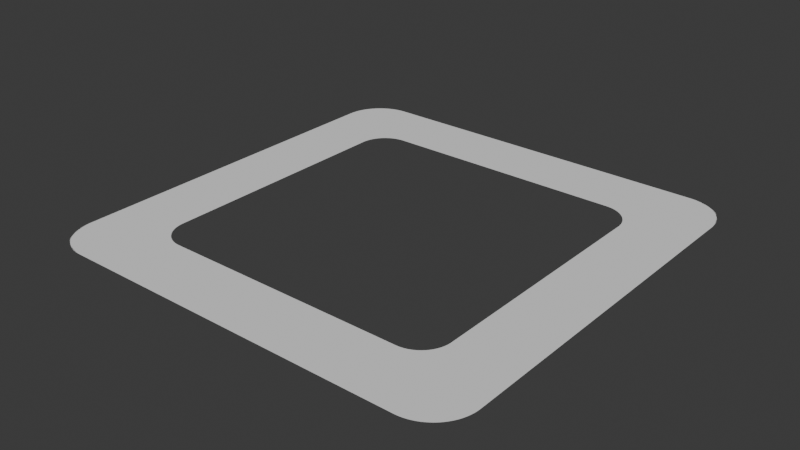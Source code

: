 # Source: empty-square.blend  (saved by Blender 4.2.66; exported with 4.5.12 LTS)
import bpy
from mathutils import Matrix  # noqa: F401  (used for matrix-valued properties, if any)

bpy.ops.wm.read_factory_settings(use_empty=True)
scene = bpy.context.scene
scene.name = 'Scene'

# ---- collections
col_collection = bpy.data.collections.new('Collection'); scene.collection.children.link(col_collection)

# ---- world
world_world = bpy.data.worlds.new('World'); scene.world = world_world
world_world.use_nodes = True; world_world.node_tree.nodes.clear()
_N = world_world.node_tree.nodes; _L = world_world.node_tree.links
n0 = _N.new('ShaderNodeOutputWorld'); n0.name = 'World Output'; n0.location = (300, 300)
n1 = _N.new('ShaderNodeBackground'); n1.name = 'Background'; n1.location = (10, 300)
n1.inputs[0].default_value = (0.05088, 0.05088, 0.05088, 1.0)
_L.new(n1.outputs[0], n0.inputs[0])
n0.is_active_output = True
world_world.color = (0.05088, 0.05088, 0.05088)
world_world.sun_shadow_jitter_overblur = 0.0

# ---- meshes
me_plane = bpy.data.meshes.new('Plane')
me_plane.from_pydata([(-8.0, -6.446, 0.0), (-6.446, -8.0, 0.0), (-7.998, -6.522, 0.0), (-7.993, -6.599, 0.0), (-7.983, -6.674, 0.0), (-7.97, -6.749, 0.0), (-7.953, -6.824, 0.0), (-7.933, -6.897, 0.0), (-7.909, -6.97, 0.0), (-7.882, -7.041, 0.0), (-7.851, -7.111, 0.0), (-7.817, -7.179, 0.0), (-7.779, -7.245, 0.0), (-7.738, -7.309, 0.0), (-7.694, -7.372, 0.0), (-7.647, -7.432, 0.0), (-7.597, -7.49, 0.0), (-7.545, -7.545, 0.0), (-7.49, -7.597, 0.0), (-7.432, -7.647, 0.0), (-7.372, -7.694, 0.0), (-7.309, -7.738, 0.0), (-7.245, -7.779, 0.0), (-7.179, -7.817, 0.0), (-7.111, -7.851, 0.0), (-7.041, -7.882, 0.0), (-6.97, -7.909, 0.0), (-6.897, -7.933, 0.0), (-6.824, -7.953, 0.0), (-6.749, -7.97, 0.0), (-6.674, -7.983, 0.0), (-6.599, -7.993, 0.0), (-6.522, -7.998, 0.0), (8.0, -6.446, 0.0), (6.901, -6.901, 0.0), (6.446, -8.0, 0.0), (7.999, -6.521, 0.0), (7.995, -6.593, 0.0), (7.988, -6.662, 0.0), (7.979, -6.728, 0.0), (7.967, -6.791, 0.0), (7.953, -6.85, 0.0), (7.936, -6.905, 0.0), (7.916, -6.957, 0.0), (7.895, -7.005, 0.0), (7.87, -7.049, 0.0), (7.844, -7.089, 0.0), (7.815, -7.124, 0.0), (7.784, -7.156, 0.0), (7.751, -7.183, 0.0), (7.715, -7.205, 0.0), (7.678, -7.223, 0.0), (7.998, -6.522, 0.0), (7.988, -6.59, 0.0), (7.979, -6.656, 0.0), (7.97, -6.72, 0.0), (7.959, -6.781, 0.0), (7.946, -6.84, 0.0), (7.932, -6.895, 0.0), (7.916, -6.948, 0.0), (7.897, -6.996, 0.0), (7.876, -7.042, 0.0), (7.853, -7.083, 0.0), (7.828, -7.12, 0.0), (7.801, -7.154, 0.0), (7.772, -7.183, 0.0), (7.741, -7.209, 0.0), (7.707, -7.23, 0.0), (7.672, -7.246, 0.0), (7.993, -6.599, 0.0), (7.977, -6.659, 0.0), (7.964, -6.719, 0.0), (7.951, -6.777, 0.0), (7.939, -6.834, 0.0), (7.925, -6.889, 0.0), (7.911, -6.94, 0.0), (7.895, -6.989, 0.0), (7.877, -7.035, 0.0), (7.857, -7.077, 0.0), (7.836, -7.116, 0.0), (7.812, -7.151, 0.0), (7.787, -7.183, 0.0), (7.759, -7.21, 0.0), (7.73, -7.234, 0.0), (7.699, -7.253, 0.0), (7.666, -7.268, 0.0), (7.983, -6.674, 0.0), (7.964, -6.728, 0.0), (7.947, -6.782, 0.0), (7.933, -6.836, 0.0), (7.919, -6.888, 0.0), (7.905, -6.938, 0.0), (7.89, -6.986, 0.0), (7.874, -7.031, 0.0), (7.857, -7.074, 0.0), (7.839, -7.113, 0.0), (7.818, -7.15, 0.0), (7.796, -7.182, 0.0), (7.773, -7.212, 0.0), (7.747, -7.238, 0.0), (7.72, -7.26, 0.0), (7.69, -7.278, 0.0), (7.659, -7.291, 0.0), (7.97, -6.749, 0.0), (7.949, -6.798, 0.0), (7.93, -6.846, 0.0), (7.914, -6.894, 0.0), (7.898, -6.941, 0.0), (7.884, -6.987, 0.0), (7.869, -7.031, 0.0), (7.854, -7.073, 0.0), (7.838, -7.113, 0.0), (7.82, -7.149, 0.0), (7.801, -7.183, 0.0), (7.78, -7.214, 0.0), (7.758, -7.241, 0.0), (7.734, -7.265, 0.0), (7.709, -7.285, 0.0), (7.682, -7.302, 0.0), (7.653, -7.315, 0.0), (7.953, -6.824, 0.0), (7.931, -6.867, 0.0), (7.911, -6.91, 0.0), (7.894, -6.953, 0.0), (7.878, -6.996, 0.0), (7.863, -7.037, 0.0), (7.848, -7.078, 0.0), (7.833, -7.116, 0.0), (7.818, -7.152, 0.0), (7.801, -7.186, 0.0), (7.784, -7.217, 0.0), (7.764, -7.245, 0.0), (7.744, -7.27, 0.0), (7.722, -7.292, 0.0), (7.698, -7.311, 0.0), (7.673, -7.326, 0.0), (7.646, -7.339, 0.0), (7.933, -6.897, 0.0), (7.91, -6.935, 0.0), (7.89, -6.973, 0.0), (7.872, -7.012, 0.0), (7.856, -7.05, 0.0), (7.841, -7.088, 0.0), (7.827, -7.124, 0.0), (7.813, -7.159, 0.0), (7.798, -7.192, 0.0), (7.783, -7.222, 0.0), (7.766, -7.25, 0.0), (7.748, -7.276, 0.0), (7.73, -7.299, 0.0), (7.709, -7.319, 0.0), (7.688, -7.336, 0.0), (7.664, -7.351, 0.0), (7.639, -7.362, 0.0), (7.909, -6.97, 0.0), (7.886, -7.003, 0.0), (7.867, -7.036, 0.0), (7.849, -7.071, 0.0), (7.834, -7.105, 0.0), (7.819, -7.138, 0.0), (7.805, -7.17, 0.0), (7.792, -7.202, 0.0), (7.778, -7.231, 0.0), (7.764, -7.259, 0.0), (7.749, -7.284, 0.0), (7.732, -7.307, 0.0), (7.715, -7.328, 0.0), (7.696, -7.346, 0.0), (7.677, -7.362, 0.0), (7.655, -7.375, 0.0), (7.632, -7.386, 0.0), (7.882, -7.041, 0.0), (7.86, -7.069, 0.0), (7.841, -7.099, 0.0), (7.825, -7.129, 0.0), (7.81, -7.159, 0.0), (7.796, -7.188, 0.0), (7.783, -7.217, 0.0), (7.771, -7.244, 0.0), (7.758, -7.27, 0.0), (7.745, -7.295, 0.0), (7.731, -7.317, 0.0), (7.716, -7.338, 0.0), (7.7, -7.356, 0.0), (7.683, -7.373, 0.0), (7.665, -7.387, 0.0), (7.646, -7.399, 0.0), (7.625, -7.409, 0.0), (7.851, -7.111, 0.0), (7.831, -7.135, 0.0), (7.813, -7.16, 0.0), (7.798, -7.186, 0.0), (7.784, -7.212, 0.0), (7.772, -7.238, 0.0), (7.76, -7.263, 0.0), (7.749, -7.287, 0.0), (7.737, -7.31, 0.0), (7.725, -7.331, 0.0), (7.712, -7.351, 0.0), (7.699, -7.369, 0.0), (7.685, -7.385, 0.0), (7.67, -7.399, 0.0), (7.654, -7.412, 0.0), (7.636, -7.423, 0.0), (7.616, -7.432, 0.0), (7.817, -7.179, 0.0), (7.798, -7.199, 0.0), (7.783, -7.221, 0.0), (7.769, -7.243, 0.0), (7.757, -7.265, 0.0), (7.746, -7.287, 0.0), (7.736, -7.309, 0.0), (7.726, -7.329, 0.0), (7.715, -7.349, 0.0), (7.705, -7.367, 0.0), (7.694, -7.383, 0.0), (7.682, -7.399, 0.0), (7.67, -7.413, 0.0), (7.656, -7.425, 0.0), (7.641, -7.436, 0.0), (7.625, -7.446, 0.0), (7.608, -7.454, 0.0), (7.779, -7.245, 0.0), (7.763, -7.262, 0.0), (7.75, -7.28, 0.0), (7.738, -7.298, 0.0), (7.728, -7.317, 0.0), (7.719, -7.335, 0.0), (7.71, -7.353, 0.0), (7.702, -7.371, 0.0), (7.693, -7.387, 0.0), (7.684, -7.402, 0.0), (7.675, -7.416, 0.0), (7.665, -7.429, 0.0), (7.654, -7.44, 0.0), (7.642, -7.451, 0.0), (7.629, -7.46, 0.0), (7.615, -7.468, 0.0), (7.599, -7.475, 0.0), (7.738, -7.309, 0.0), (7.725, -7.323, 0.0), (7.715, -7.337, 0.0), (7.705, -7.352, 0.0), (7.697, -7.368, 0.0), (7.69, -7.383, 0.0), (7.683, -7.397, 0.0), (7.676, -7.411, 0.0), (7.669, -7.424, 0.0), (7.662, -7.436, 0.0), (7.654, -7.447, 0.0), (7.646, -7.458, 0.0), (7.637, -7.467, 0.0), (7.627, -7.475, 0.0), (7.616, -7.482, 0.0), (7.603, -7.489, 0.0), (7.589, -7.495, 0.0), (7.694, -7.372, 0.0), (7.684, -7.382, 0.0), (7.677, -7.393, 0.0), (7.67, -7.405, 0.0), (7.665, -7.417, 0.0), (7.659, -7.429, 0.0), (7.655, -7.44, 0.0), (7.65, -7.451, 0.0), (7.645, -7.461, 0.0), (7.639, -7.47, 0.0), (7.633, -7.478, 0.0), (7.627, -7.486, 0.0), (7.62, -7.492, 0.0), (7.612, -7.498, 0.0), (7.603, -7.503, 0.0), (7.592, -7.508, 0.0), (7.58, -7.514, 0.0), (7.647, -7.432, 0.0), (7.641, -7.439, 0.0), (7.637, -7.448, 0.0), (7.633, -7.456, 0.0), (7.63, -7.465, 0.0), (7.627, -7.473, 0.0), (7.624, -7.481, 0.0), (7.621, -7.489, 0.0), (7.618, -7.496, 0.0), (7.615, -7.502, 0.0), (7.611, -7.508, 0.0), (7.607, -7.513, 0.0), (7.602, -7.517, 0.0), (7.596, -7.52, 0.0), (7.588, -7.523, 0.0), (7.58, -7.526, 0.0), (7.57, -7.53, 0.0), (7.597, -7.49, 0.0), (7.595, -7.494, 0.0), (7.594, -7.5, 0.0), (7.593, -7.505, 0.0), (7.592, -7.511, 0.0), (7.592, -7.516, 0.0), (7.592, -7.521, 0.0), (7.591, -7.525, 0.0), (7.591, -7.53, 0.0), (7.589, -7.533, 0.0), (7.588, -7.536, 0.0), (7.585, -7.538, 0.0), (7.582, -7.54, 0.0), (7.578, -7.541, 0.0), (7.574, -7.541, 0.0), (7.568, -7.542, 0.0), (7.56, -7.544, 0.0), (7.553, -7.553, 0.0), (6.953, -6.955, 0.0), (7.002, -7.009, 0.0), (7.046, -7.063, 0.0), (7.086, -7.116, 0.0), (7.122, -7.168, 0.0), (7.153, -7.22, 0.0), (7.181, -7.271, 0.0), (7.203, -7.322, 0.0), (7.222, -7.371, 0.0), (7.236, -7.419, 0.0), (7.245, -7.466, 0.0), (7.25, -7.512, 0.0), (7.25, -7.556, 0.0), (7.246, -7.598, 0.0), (7.237, -7.639, 0.0), (7.223, -7.678, 0.0), (6.955, -6.953, 0.0), (7.0, -6.998, 0.0), (7.043, -7.045, 0.0), (7.083, -7.093, 0.0), (7.12, -7.142, 0.0), (7.153, -7.191, 0.0), (7.182, -7.239, 0.0), (7.208, -7.287, 0.0), (7.229, -7.335, 0.0), (7.246, -7.382, 0.0), (7.259, -7.427, 0.0), (7.268, -7.472, 0.0), (7.273, -7.515, 0.0), (7.273, -7.556, 0.0), (7.268, -7.597, 0.0), (7.259, -7.635, 0.0), (7.246, -7.672, 0.0), (7.009, -7.002, 0.0), (7.047, -7.039, 0.0), (7.085, -7.08, 0.0), (7.12, -7.123, 0.0), (7.154, -7.168, 0.0), (7.184, -7.213, 0.0), (7.211, -7.258, 0.0), (7.234, -7.303, 0.0), (7.254, -7.348, 0.0), (7.27, -7.392, 0.0), (7.282, -7.435, 0.0), (7.29, -7.477, 0.0), (7.294, -7.517, 0.0), (7.294, -7.557, 0.0), (7.29, -7.595, 0.0), (7.282, -7.631, 0.0), (7.269, -7.665, 0.0), (7.063, -7.046, 0.0), (7.095, -7.078, 0.0), (7.127, -7.114, 0.0), (7.159, -7.152, 0.0), (7.188, -7.193, 0.0), (7.216, -7.234, 0.0), (7.24, -7.276, 0.0), (7.262, -7.318, 0.0), (7.28, -7.36, 0.0), (7.294, -7.401, 0.0), (7.306, -7.442, 0.0), (7.313, -7.481, 0.0), (7.317, -7.52, 0.0), (7.316, -7.557, 0.0), (7.312, -7.592, 0.0), (7.304, -7.626, 0.0), (7.292, -7.658, 0.0), (7.116, -7.086, 0.0), (7.143, -7.114, 0.0), (7.171, -7.146, 0.0), (7.198, -7.18, 0.0), (7.224, -7.217, 0.0), (7.248, -7.255, 0.0), (7.27, -7.293, 0.0), (7.289, -7.333, 0.0), (7.306, -7.372, 0.0), (7.319, -7.411, 0.0), (7.329, -7.449, 0.0), (7.336, -7.486, 0.0), (7.339, -7.522, 0.0), (7.338, -7.557, 0.0), (7.334, -7.59, 0.0), (7.327, -7.622, 0.0), (7.315, -7.652, 0.0), (7.168, -7.122, 0.0), (7.192, -7.146, 0.0), (7.215, -7.174, 0.0), (7.238, -7.205, 0.0), (7.26, -7.239, 0.0), (7.281, -7.274, 0.0), (7.3, -7.31, 0.0), (7.318, -7.347, 0.0), (7.332, -7.383, 0.0), (7.344, -7.42, 0.0), (7.353, -7.455, 0.0), (7.358, -7.49, 0.0), (7.361, -7.524, 0.0), (7.361, -7.556, 0.0), (7.357, -7.588, 0.0), (7.35, -7.617, 0.0), (7.339, -7.645, 0.0), (7.22, -7.153, 0.0), (7.24, -7.175, 0.0), (7.259, -7.2, 0.0), (7.279, -7.228, 0.0), (7.297, -7.259, 0.0), (7.315, -7.291, 0.0), (7.332, -7.325, 0.0), (7.347, -7.359, 0.0), (7.359, -7.393, 0.0), (7.369, -7.427, 0.0), (7.377, -7.461, 0.0), (7.382, -7.493, 0.0), (7.384, -7.525, 0.0), (7.383, -7.556, 0.0), (7.379, -7.585, 0.0), (7.372, -7.612, 0.0), (7.363, -7.639, 0.0), (7.271, -7.181, 0.0), (7.287, -7.2, 0.0), (7.303, -7.223, 0.0), (7.319, -7.249, 0.0), (7.335, -7.277, 0.0), (7.35, -7.307, 0.0), (7.364, -7.339, 0.0), (7.376, -7.371, 0.0), (7.387, -7.403, 0.0), (7.395, -7.434, 0.0), (7.401, -7.466, 0.0), (7.405, -7.496, 0.0), (7.406, -7.526, 0.0), (7.405, -7.554, 0.0), (7.401, -7.581, 0.0), (7.395, -7.607, 0.0), (7.386, -7.632, 0.0), (7.322, -7.203, 0.0), (7.334, -7.221, 0.0), (7.347, -7.242, 0.0), (7.36, -7.267, 0.0), (7.373, -7.293, 0.0), (7.385, -7.321, 0.0), (7.396, -7.351, 0.0), (7.406, -7.38, 0.0), (7.414, -7.41, 0.0), (7.421, -7.44, 0.0), (7.426, -7.469, 0.0), (7.428, -7.498, 0.0), (7.429, -7.526, 0.0), (7.427, -7.552, 0.0), (7.424, -7.578, 0.0), (7.418, -7.602, 0.0), (7.409, -7.624, 0.0), (7.371, -7.222, 0.0), (7.38, -7.238, 0.0), (7.39, -7.258, 0.0), (7.4, -7.281, 0.0), (7.41, -7.306, 0.0), (7.42, -7.333, 0.0), (7.428, -7.36, 0.0), (7.436, -7.389, 0.0), (7.442, -7.417, 0.0), (7.447, -7.445, 0.0), (7.45, -7.472, 0.0), (7.452, -7.499, 0.0), (7.451, -7.525, 0.0), (7.449, -7.549, 0.0), (7.445, -7.573, 0.0), (7.44, -7.595, 0.0), (7.432, -7.616, 0.0), (7.419, -7.236, 0.0), (7.425, -7.251, 0.0), (7.433, -7.271, 0.0), (7.44, -7.293, 0.0), (7.447, -7.317, 0.0), (7.454, -7.342, 0.0), (7.461, -7.368, 0.0), (7.466, -7.395, 0.0), (7.47, -7.421, 0.0), (7.473, -7.448, 0.0), (7.475, -7.473, 0.0), (7.475, -7.498, 0.0), (7.474, -7.523, 0.0), (7.471, -7.546, 0.0), (7.467, -7.568, 0.0), (7.461, -7.589, 0.0), (7.454, -7.608, 0.0), (7.466, -7.245, 0.0), (7.47, -7.261, 0.0), (7.474, -7.28, 0.0), (7.479, -7.301, 0.0), (7.484, -7.325, 0.0), (7.489, -7.349, 0.0), (7.493, -7.374, 0.0), (7.496, -7.399, 0.0), (7.498, -7.424, 0.0), (7.499, -7.449, 0.0), (7.499, -7.473, 0.0), (7.498, -7.497, 0.0), (7.496, -7.52, 0.0), (7.492, -7.542, 0.0), (7.487, -7.562, 0.0), (7.482, -7.581, 0.0), (7.475, -7.599, 0.0), (7.512, -7.25, 0.0), (7.513, -7.266, 0.0), (7.515, -7.285, 0.0), (7.518, -7.306, 0.0), (7.52, -7.329, 0.0), (7.522, -7.353, 0.0), (7.524, -7.377, 0.0), (7.525, -7.401, 0.0), (7.525, -7.425, 0.0), (7.525, -7.449, 0.0), (7.523, -7.472, 0.0), (7.52, -7.495, 0.0), (7.517, -7.516, 0.0), (7.512, -7.537, 0.0), (7.507, -7.556, 0.0), (7.501, -7.573, 0.0), (7.495, -7.589, 0.0), (7.556, -7.25, 0.0), (7.555, -7.267, 0.0), (7.555, -7.287, 0.0), (7.555, -7.308, 0.0), (7.555, -7.331, 0.0), (7.555, -7.354, 0.0), (7.555, -7.378, 0.0), (7.554, -7.401, 0.0), (7.552, -7.424, 0.0), (7.549, -7.447, 0.0), (7.546, -7.47, 0.0), (7.542, -7.491, 0.0), (7.537, -7.512, 0.0), (7.531, -7.531, 0.0), (7.525, -7.549, 0.0), (7.519, -7.565, 0.0), (7.514, -7.579, 0.0), (7.598, -7.246, 0.0), (7.595, -7.264, 0.0), (7.593, -7.285, 0.0), (7.591, -7.307, 0.0), (7.589, -7.329, 0.0), (7.587, -7.352, 0.0), (7.584, -7.375, 0.0), (7.581, -7.399, 0.0), (7.577, -7.422, 0.0), (7.573, -7.444, 0.0), (7.568, -7.466, 0.0), (7.562, -7.487, 0.0), (7.556, -7.507, 0.0), (7.549, -7.525, 0.0), (7.542, -7.542, 0.0), (7.536, -7.557, 0.0), (7.53, -7.57, 0.0), (7.639, -7.237, 0.0), (7.635, -7.257, 0.0), (7.63, -7.279, 0.0), (7.626, -7.301, 0.0), (7.622, -7.324, 0.0), (7.617, -7.347, 0.0), (7.613, -7.37, 0.0), (7.607, -7.394, 0.0), (7.602, -7.416, 0.0), (7.595, -7.439, 0.0), (7.589, -7.461, 0.0), (7.581, -7.482, 0.0), (7.573, -7.501, 0.0), (7.565, -7.519, 0.0), (7.557, -7.536, 0.0), (7.549, -7.549, 0.0), (7.544, -7.56, 0.0), (6.522, -7.998, 0.0), (6.599, -7.993, 0.0), (6.674, -7.983, 0.0), (6.749, -7.97, 0.0), (6.824, -7.953, 0.0), (6.897, -7.933, 0.0), (6.97, -7.909, 0.0), (7.041, -7.882, 0.0), (7.111, -7.851, 0.0), (7.179, -7.817, 0.0), (7.245, -7.779, 0.0), (7.309, -7.738, 0.0), (7.372, -7.694, 0.0), (7.432, -7.647, 0.0), (7.49, -7.597, 0.0), (7.545, -7.545, 0.0), (6.521, -7.999, 0.0), (6.588, -7.989, 0.0), (6.658, -7.979, 0.0), (6.727, -7.967, 0.0), (6.797, -7.953, 0.0), (6.867, -7.935, 0.0), (6.936, -7.915, 0.0), (7.004, -7.892, 0.0), (7.071, -7.866, 0.0), (7.137, -7.837, 0.0), (7.202, -7.804, 0.0), (7.264, -7.769, 0.0), (7.325, -7.73, 0.0), (7.384, -7.689, 0.0), (7.441, -7.644, 0.0), (7.495, -7.597, 0.0), (7.547, -7.547, 0.0), (6.593, -7.995, 0.0), (6.653, -7.979, 0.0), (6.716, -7.965, 0.0), (6.78, -7.95, 0.0), (6.844, -7.935, 0.0), (6.909, -7.917, 0.0), (6.974, -7.897, 0.0), (7.038, -7.875, 0.0), (7.101, -7.85, 0.0), (7.163, -7.822, 0.0), (7.224, -7.791, 0.0), (7.283, -7.758, 0.0), (7.34, -7.722, 0.0), (7.396, -7.683, 0.0), (7.449, -7.641, 0.0), (7.5, -7.597, 0.0), (7.548, -7.549, 0.0), (6.662, -7.988, 0.0), (6.716, -7.969, 0.0), (6.773, -7.951, 0.0), (6.831, -7.935, 0.0), (6.891, -7.917, 0.0), (6.951, -7.899, 0.0), (7.011, -7.879, 0.0), (7.071, -7.858, 0.0), (7.131, -7.834, 0.0), (7.189, -7.807, 0.0), (7.246, -7.778, 0.0), (7.302, -7.747, 0.0), (7.356, -7.713, 0.0), (7.408, -7.677, 0.0), (7.458, -7.638, 0.0), (7.505, -7.596, 0.0), (7.551, -7.552, 0.0), (6.728, -7.979, 0.0), (6.777, -7.957, 0.0), (6.828, -7.938, 0.0), (6.881, -7.919, 0.0), (6.936, -7.901, 0.0), (6.992, -7.882, 0.0), (7.048, -7.862, 0.0), (7.104, -7.841, 0.0), (7.16, -7.818, 0.0), (7.214, -7.793, 0.0), (7.268, -7.766, 0.0), (7.32, -7.736, 0.0), (7.37, -7.705, 0.0), (7.419, -7.671, 0.0), (7.466, -7.634, 0.0), (7.511, -7.595, 0.0), (7.553, -7.554, 0.0), (6.791, -7.967, 0.0), (6.835, -7.944, 0.0), (6.881, -7.923, 0.0), (6.93, -7.903, 0.0), (6.98, -7.884, 0.0), (7.032, -7.865, 0.0), (7.084, -7.845, 0.0), (7.136, -7.825, 0.0), (7.188, -7.803, 0.0), (7.239, -7.779, 0.0), (7.289, -7.754, 0.0), (7.338, -7.726, 0.0), (7.385, -7.696, 0.0), (7.43, -7.665, 0.0), (7.474, -7.631, 0.0), (7.516, -7.595, 0.0), (7.555, -7.556, 0.0), (6.85, -7.953, 0.0), (6.889, -7.929, 0.0), (6.932, -7.907, 0.0), (6.976, -7.887, 0.0), (7.023, -7.867, 0.0), (7.071, -7.848, 0.0), (7.119, -7.829, 0.0), (7.168, -7.809, 0.0), (7.216, -7.788, 0.0), (7.263, -7.766, 0.0), (7.31, -7.742, 0.0), (7.355, -7.716, 0.0), (7.399, -7.688, 0.0), (7.441, -7.659, 0.0), (7.482, -7.627, 0.0), (7.521, -7.594, 0.0), (7.557, -7.558, 0.0), (6.905, -7.936, 0.0), (6.941, -7.912, 0.0), (6.98, -7.89, 0.0), (7.021, -7.87, 0.0), (7.064, -7.851, 0.0), (7.108, -7.832, 0.0), (7.153, -7.813, 0.0), (7.198, -7.794, 0.0), (7.242, -7.774, 0.0), (7.286, -7.752, 0.0), (7.329, -7.73, 0.0), (7.371, -7.706, 0.0), (7.412, -7.68, 0.0), (7.452, -7.653, 0.0), (7.489, -7.624, 0.0), (7.525, -7.593, 0.0), (7.559, -7.56, 0.0), (6.957, -7.916, 0.0), (6.989, -7.893, 0.0), (7.025, -7.872, 0.0), (7.063, -7.852, 0.0), (7.102, -7.833, 0.0), (7.143, -7.815, 0.0), (7.185, -7.797, 0.0), (7.226, -7.778, 0.0), (7.268, -7.759, 0.0), (7.308, -7.739, 0.0), (7.348, -7.718, 0.0), (7.387, -7.696, 0.0), (7.425, -7.672, 0.0), (7.461, -7.647, 0.0), (7.496, -7.62, 0.0), (7.53, -7.592, 0.0), (7.561, -7.562, 0.0), (7.005, -7.895, 0.0), (7.034, -7.872, 0.0), (7.067, -7.852, 0.0), (7.102, -7.833, 0.0), (7.139, -7.815, 0.0), (7.177, -7.797, 0.0), (7.215, -7.78, 0.0), (7.253, -7.762, 0.0), (7.292, -7.744, 0.0), (7.329, -7.726, 0.0), (7.366, -7.706, 0.0), (7.402, -7.685, 0.0), (7.437, -7.664, 0.0), (7.47, -7.641, 0.0), (7.502, -7.616, 0.0), (7.533, -7.59, 0.0), (7.562, -7.563, 0.0), (7.049, -7.87, 0.0), (7.076, -7.849, 0.0), (7.106, -7.83, 0.0), (7.139, -7.812, 0.0), (7.173, -7.795, 0.0), (7.208, -7.779, 0.0), (7.243, -7.763, 0.0), (7.279, -7.746, 0.0), (7.314, -7.73, 0.0), (7.349, -7.712, 0.0), (7.382, -7.694, 0.0), (7.415, -7.675, 0.0), (7.447, -7.655, 0.0), (7.478, -7.634, 0.0), (7.508, -7.612, 0.0), (7.536, -7.588, 0.0), (7.563, -7.563, 0.0), (7.089, -7.844, 0.0), (7.114, -7.824, 0.0), (7.142, -7.807, 0.0), (7.172, -7.791, 0.0), (7.204, -7.775, 0.0), (7.237, -7.76, 0.0), (7.269, -7.745, 0.0), (7.302, -7.73, 0.0), (7.335, -7.715, 0.0), (7.367, -7.699, 0.0), (7.398, -7.682, 0.0), (7.428, -7.665, 0.0), (7.457, -7.647, 0.0), (7.486, -7.627, 0.0), (7.513, -7.607, 0.0), (7.538, -7.586, 0.0), (7.563, -7.563, 0.0), (7.124, -7.815, 0.0), (7.148, -7.798, 0.0), (7.174, -7.782, 0.0), (7.203, -7.767, 0.0), (7.233, -7.753, 0.0), (7.263, -7.74, 0.0), (7.293, -7.726, 0.0), (7.324, -7.713, 0.0), (7.354, -7.699, 0.0), (7.383, -7.684, 0.0), (7.412, -7.669, 0.0), (7.44, -7.654, 0.0), (7.466, -7.637, 0.0), (7.492, -7.62, 0.0), (7.517, -7.602, 0.0), (7.54, -7.582, 0.0), (7.562, -7.562, 0.0), (7.156, -7.784, 0.0), (7.178, -7.769, 0.0), (7.204, -7.755, 0.0), (7.231, -7.743, 0.0), (7.258, -7.73, 0.0), (7.286, -7.718, 0.0), (7.315, -7.706, 0.0), (7.343, -7.694, 0.0), (7.371, -7.682, 0.0), (7.398, -7.669, 0.0), (7.424, -7.656, 0.0), (7.45, -7.642, 0.0), (7.475, -7.627, 0.0), (7.498, -7.612, 0.0), (7.52, -7.596, 0.0), (7.541, -7.578, 0.0), (7.56, -7.56, 0.0), (7.183, -7.751, 0.0), (7.205, -7.738, 0.0), (7.229, -7.727, 0.0), (7.255, -7.716, 0.0), (7.281, -7.706, 0.0), (7.307, -7.696, 0.0), (7.334, -7.685, 0.0), (7.36, -7.675, 0.0), (7.386, -7.664, 0.0), (7.411, -7.653, 0.0), (7.436, -7.641, 0.0), (7.459, -7.629, 0.0), (7.482, -7.616, 0.0), (7.503, -7.602, 0.0), (7.523, -7.588, 0.0), (7.541, -7.574, 0.0), (7.558, -7.558, 0.0), (7.205, -7.715, 0.0), (7.228, -7.706, 0.0), (7.251, -7.697, 0.0), (7.275, -7.688, 0.0), (7.3, -7.68, 0.0), (7.325, -7.671, 0.0), (7.35, -7.663, 0.0), (7.374, -7.654, 0.0), (7.399, -7.645, 0.0), (7.423, -7.635, 0.0), (7.446, -7.625, 0.0), (7.468, -7.614, 0.0), (7.489, -7.603, 0.0), (7.508, -7.592, 0.0), (7.526, -7.58, 0.0), (7.542, -7.568, 0.0), (7.556, -7.556, 0.0), (-8.0, 6.446, 0.0), (-6.901, 6.901, 0.0), (-6.446, 8.0, 0.0), (-7.999, 6.521, 0.0), (-7.995, 6.593, 0.0), (-7.988, 6.662, 0.0), (-7.979, 6.728, 0.0), (-7.967, 6.791, 0.0), (-7.953, 6.85, 0.0), (-7.936, 6.905, 0.0), (-7.916, 6.957, 0.0), (-7.895, 7.005, 0.0), (-7.87, 7.049, 0.0), (-7.844, 7.089, 0.0), (-7.815, 7.124, 0.0), (-7.784, 7.156, 0.0), (-7.751, 7.183, 0.0), (-7.715, 7.205, 0.0), (-7.678, 7.223, 0.0), (-7.998, 6.522, 0.0), (-7.988, 6.59, 0.0), (-7.979, 6.656, 0.0), (-7.97, 6.72, 0.0), (-7.959, 6.781, 0.0), (-7.946, 6.84, 0.0), (-7.932, 6.895, 0.0), (-7.916, 6.948, 0.0), (-7.897, 6.996, 0.0), (-7.876, 7.042, 0.0), (-7.853, 7.083, 0.0), (-7.828, 7.12, 0.0), (-7.801, 7.154, 0.0), (-7.772, 7.183, 0.0), (-7.741, 7.209, 0.0), (-7.707, 7.23, 0.0), (-7.672, 7.246, 0.0), (-7.993, 6.599, 0.0), (-7.977, 6.659, 0.0), (-7.964, 6.719, 0.0), (-7.951, 6.777, 0.0), (-7.939, 6.834, 0.0), (-7.925, 6.889, 0.0), (-7.911, 6.94, 0.0), (-7.895, 6.989, 0.0), (-7.877, 7.035, 0.0), (-7.857, 7.077, 0.0), (-7.836, 7.116, 0.0), (-7.812, 7.151, 0.0), (-7.787, 7.183, 0.0), (-7.759, 7.21, 0.0), (-7.73, 7.234, 0.0), (-7.699, 7.253, 0.0), (-7.666, 7.268, 0.0), (-7.983, 6.674, 0.0), (-7.964, 6.728, 0.0), (-7.947, 6.782, 0.0), (-7.933, 6.836, 0.0), (-7.919, 6.888, 0.0), (-7.905, 6.938, 0.0), (-7.89, 6.986, 0.0), (-7.874, 7.031, 0.0), (-7.857, 7.074, 0.0), (-7.839, 7.113, 0.0), (-7.818, 7.15, 0.0), (-7.796, 7.182, 0.0), (-7.773, 7.212, 0.0), (-7.747, 7.238, 0.0), (-7.72, 7.26, 0.0), (-7.69, 7.278, 0.0), (-7.659, 7.291, 0.0), (-7.97, 6.749, 0.0), (-7.949, 6.798, 0.0), (-7.93, 6.846, 0.0), (-7.914, 6.894, 0.0), (-7.898, 6.941, 0.0), (-7.884, 6.987, 0.0), (-7.869, 7.031, 0.0), (-7.854, 7.073, 0.0), (-7.838, 7.113, 0.0), (-7.82, 7.149, 0.0), (-7.801, 7.183, 0.0), (-7.78, 7.214, 0.0), (-7.758, 7.241, 0.0), (-7.734, 7.265, 0.0), (-7.709, 7.285, 0.0), (-7.682, 7.302, 0.0), (-7.653, 7.315, 0.0), (-7.953, 6.824, 0.0), (-7.931, 6.867, 0.0), (-7.911, 6.91, 0.0), (-7.894, 6.953, 0.0), (-7.878, 6.996, 0.0), (-7.863, 7.037, 0.0), (-7.848, 7.078, 0.0), (-7.833, 7.116, 0.0), (-7.818, 7.152, 0.0), (-7.801, 7.186, 0.0), (-7.784, 7.217, 0.0), (-7.764, 7.245, 0.0), (-7.744, 7.27, 0.0), (-7.722, 7.292, 0.0), (-7.698, 7.311, 0.0), (-7.673, 7.326, 0.0), (-7.646, 7.339, 0.0), (-7.933, 6.897, 0.0), (-7.91, 6.935, 0.0), (-7.89, 6.973, 0.0), (-7.872, 7.012, 0.0), (-7.856, 7.05, 0.0), (-7.841, 7.088, 0.0), (-7.827, 7.124, 0.0), (-7.813, 7.159, 0.0), (-7.798, 7.192, 0.0), (-7.783, 7.222, 0.0), (-7.766, 7.25, 0.0), (-7.748, 7.276, 0.0), (-7.73, 7.299, 0.0), (-7.709, 7.319, 0.0), (-7.688, 7.336, 0.0), (-7.664, 7.351, 0.0), (-7.639, 7.362, 0.0), (-7.909, 6.97, 0.0), (-7.886, 7.003, 0.0), (-7.867, 7.036, 0.0), (-7.849, 7.071, 0.0), (-7.834, 7.105, 0.0), (-7.819, 7.138, 0.0), (-7.805, 7.17, 0.0), (-7.792, 7.202, 0.0), (-7.778, 7.231, 0.0), (-7.764, 7.259, 0.0), (-7.749, 7.284, 0.0), (-7.732, 7.307, 0.0), (-7.715, 7.328, 0.0), (-7.696, 7.346, 0.0), (-7.677, 7.362, 0.0), (-7.655, 7.375, 0.0), (-7.632, 7.386, 0.0), (-7.882, 7.041, 0.0), (-7.86, 7.069, 0.0), (-7.841, 7.099, 0.0), (-7.825, 7.129, 0.0), (-7.81, 7.159, 0.0), (-7.796, 7.188, 0.0), (-7.783, 7.217, 0.0), (-7.771, 7.244, 0.0), (-7.758, 7.27, 0.0), (-7.745, 7.295, 0.0), (-7.731, 7.317, 0.0), (-7.716, 7.338, 0.0), (-7.7, 7.356, 0.0), (-7.683, 7.373, 0.0), (-7.665, 7.387, 0.0), (-7.646, 7.399, 0.0), (-7.625, 7.409, 0.0), (-7.851, 7.111, 0.0), (-7.831, 7.135, 0.0), (-7.813, 7.16, 0.0), (-7.798, 7.186, 0.0), (-7.784, 7.212, 0.0), (-7.772, 7.238, 0.0), (-7.76, 7.263, 0.0), (-7.749, 7.287, 0.0), (-7.737, 7.31, 0.0), (-7.725, 7.331, 0.0), (-7.712, 7.351, 0.0), (-7.699, 7.369, 0.0), (-7.685, 7.385, 0.0), (-7.67, 7.399, 0.0), (-7.654, 7.412, 0.0), (-7.636, 7.423, 0.0), (-7.616, 7.432, 0.0), (-7.817, 7.179, 0.0), (-7.798, 7.199, 0.0), (-7.783, 7.221, 0.0), (-7.769, 7.243, 0.0), (-7.757, 7.265, 0.0), (-7.746, 7.287, 0.0), (-7.736, 7.309, 0.0), (-7.726, 7.329, 0.0), (-7.715, 7.349, 0.0), (-7.705, 7.367, 0.0), (-7.694, 7.383, 0.0), (-7.682, 7.399, 0.0), (-7.67, 7.413, 0.0), (-7.656, 7.425, 0.0), (-7.641, 7.436, 0.0), (-7.625, 7.446, 0.0), (-7.608, 7.454, 0.0), (-7.779, 7.245, 0.0), (-7.763, 7.262, 0.0), (-7.75, 7.28, 0.0), (-7.738, 7.298, 0.0), (-7.728, 7.317, 0.0), (-7.719, 7.335, 0.0), (-7.71, 7.353, 0.0), (-7.702, 7.371, 0.0), (-7.693, 7.387, 0.0), (-7.684, 7.402, 0.0), (-7.675, 7.416, 0.0), (-7.665, 7.429, 0.0), (-7.654, 7.44, 0.0), (-7.642, 7.451, 0.0), (-7.629, 7.46, 0.0), (-7.615, 7.468, 0.0), (-7.599, 7.475, 0.0), (-7.738, 7.309, 0.0), (-7.725, 7.323, 0.0), (-7.715, 7.337, 0.0), (-7.705, 7.352, 0.0), (-7.697, 7.368, 0.0), (-7.69, 7.383, 0.0), (-7.683, 7.397, 0.0), (-7.676, 7.411, 0.0), (-7.669, 7.424, 0.0), (-7.662, 7.436, 0.0), (-7.654, 7.447, 0.0), (-7.646, 7.458, 0.0), (-7.637, 7.467, 0.0), (-7.627, 7.475, 0.0), (-7.616, 7.482, 0.0), (-7.603, 7.489, 0.0), (-7.589, 7.495, 0.0), (-7.694, 7.372, 0.0), (-7.684, 7.382, 0.0), (-7.677, 7.393, 0.0), (-7.67, 7.405, 0.0), (-7.665, 7.417, 0.0), (-7.659, 7.429, 0.0), (-7.655, 7.44, 0.0), (-7.65, 7.451, 0.0), (-7.645, 7.461, 0.0), (-7.639, 7.47, 0.0), (-7.633, 7.478, 0.0), (-7.627, 7.486, 0.0), (-7.62, 7.492, 0.0), (-7.612, 7.498, 0.0), (-7.603, 7.503, 0.0), (-7.592, 7.508, 0.0), (-7.58, 7.514, 0.0), (-7.647, 7.432, 0.0), (-7.641, 7.439, 0.0), (-7.637, 7.448, 0.0), (-7.633, 7.456, 0.0), (-7.63, 7.465, 0.0), (-7.627, 7.473, 0.0), (-7.624, 7.481, 0.0), (-7.621, 7.489, 0.0), (-7.618, 7.496, 0.0), (-7.615, 7.502, 0.0), (-7.611, 7.508, 0.0), (-7.607, 7.513, 0.0), (-7.602, 7.517, 0.0), (-7.596, 7.52, 0.0), (-7.588, 7.523, 0.0), (-7.58, 7.526, 0.0), (-7.57, 7.53, 0.0), (-7.597, 7.49, 0.0), (-7.595, 7.494, 0.0), (-7.594, 7.5, 0.0), (-7.593, 7.505, 0.0), (-7.592, 7.511, 0.0), (-7.592, 7.516, 0.0), (-7.592, 7.521, 0.0), (-7.591, 7.525, 0.0), (-7.591, 7.53, 0.0), (-7.589, 7.533, 0.0), (-7.588, 7.536, 0.0), (-7.585, 7.538, 0.0), (-7.582, 7.54, 0.0), (-7.578, 7.541, 0.0), (-7.574, 7.541, 0.0), (-7.568, 7.542, 0.0), (-7.56, 7.544, 0.0), (-7.553, 7.553, 0.0), (-6.953, 6.955, 0.0), (-7.002, 7.009, 0.0), (-7.046, 7.063, 0.0), (-7.086, 7.116, 0.0), (-7.122, 7.168, 0.0), (-7.153, 7.22, 0.0), (-7.181, 7.271, 0.0), (-7.203, 7.322, 0.0), (-7.222, 7.371, 0.0), (-7.236, 7.419, 0.0), (-7.245, 7.466, 0.0), (-7.25, 7.512, 0.0), (-7.25, 7.556, 0.0), (-7.246, 7.598, 0.0), (-7.237, 7.639, 0.0), (-7.223, 7.678, 0.0), (-6.955, 6.953, 0.0), (-7.0, 6.998, 0.0), (-7.043, 7.045, 0.0), (-7.083, 7.093, 0.0), (-7.12, 7.142, 0.0), (-7.153, 7.191, 0.0), (-7.182, 7.239, 0.0), (-7.208, 7.287, 0.0), (-7.229, 7.335, 0.0), (-7.246, 7.382, 0.0), (-7.259, 7.427, 0.0), (-7.268, 7.472, 0.0), (-7.273, 7.515, 0.0), (-7.273, 7.556, 0.0), (-7.268, 7.597, 0.0), (-7.259, 7.635, 0.0), (-7.246, 7.672, 0.0), (-7.009, 7.002, 0.0), (-7.047, 7.039, 0.0), (-7.085, 7.08, 0.0), (-7.12, 7.123, 0.0), (-7.154, 7.168, 0.0), (-7.184, 7.213, 0.0), (-7.211, 7.258, 0.0), (-7.234, 7.303, 0.0), (-7.254, 7.348, 0.0), (-7.27, 7.392, 0.0), (-7.282, 7.435, 0.0), (-7.29, 7.477, 0.0), (-7.294, 7.517, 0.0), (-7.294, 7.557, 0.0), (-7.29, 7.595, 0.0), (-7.282, 7.631, 0.0), (-7.269, 7.665, 0.0), (-7.063, 7.046, 0.0), (-7.095, 7.078, 0.0), (-7.127, 7.114, 0.0), (-7.159, 7.152, 0.0), (-7.188, 7.193, 0.0), (-7.216, 7.234, 0.0), (-7.24, 7.276, 0.0), (-7.262, 7.318, 0.0), (-7.28, 7.36, 0.0), (-7.294, 7.401, 0.0), (-7.306, 7.442, 0.0), (-7.313, 7.481, 0.0), (-7.317, 7.52, 0.0), (-7.316, 7.557, 0.0), (-7.312, 7.592, 0.0), (-7.304, 7.626, 0.0), (-7.292, 7.658, 0.0), (-7.116, 7.086, 0.0), (-7.143, 7.114, 0.0), (-7.171, 7.146, 0.0), (-7.198, 7.18, 0.0), (-7.224, 7.217, 0.0), (-7.248, 7.255, 0.0), (-7.27, 7.293, 0.0), (-7.289, 7.333, 0.0), (-7.306, 7.372, 0.0), (-7.319, 7.411, 0.0), (-7.329, 7.449, 0.0), (-7.336, 7.486, 0.0), (-7.339, 7.522, 0.0), (-7.338, 7.557, 0.0), (-7.334, 7.59, 0.0), (-7.327, 7.622, 0.0), (-7.315, 7.652, 0.0), (-7.168, 7.122, 0.0), (-7.192, 7.146, 0.0), (-7.215, 7.174, 0.0), (-7.238, 7.205, 0.0), (-7.26, 7.239, 0.0), (-7.281, 7.274, 0.0), (-7.3, 7.31, 0.0), (-7.318, 7.347, 0.0), (-7.332, 7.383, 0.0), (-7.344, 7.42, 0.0), (-7.353, 7.455, 0.0), (-7.358, 7.49, 0.0), (-7.361, 7.524, 0.0), (-7.361, 7.556, 0.0), (-7.357, 7.588, 0.0), (-7.35, 7.617, 0.0), (-7.339, 7.645, 0.0), (-7.22, 7.153, 0.0), (-7.24, 7.175, 0.0), (-7.259, 7.2, 0.0), (-7.279, 7.228, 0.0), (-7.297, 7.259, 0.0), (-7.315, 7.291, 0.0), (-7.332, 7.325, 0.0), (-7.347, 7.359, 0.0), (-7.359, 7.393, 0.0), (-7.369, 7.427, 0.0), (-7.377, 7.461, 0.0), (-7.382, 7.493, 0.0), (-7.384, 7.525, 0.0), (-7.383, 7.556, 0.0), (-7.379, 7.585, 0.0), (-7.372, 7.612, 0.0), (-7.363, 7.639, 0.0), (-7.271, 7.181, 0.0), (-7.287, 7.2, 0.0), (-7.303, 7.223, 0.0), (-7.319, 7.249, 0.0), (-7.335, 7.277, 0.0), (-7.35, 7.307, 0.0), (-7.364, 7.339, 0.0), (-7.376, 7.371, 0.0), (-7.387, 7.403, 0.0), (-7.395, 7.434, 0.0), (-7.401, 7.466, 0.0), (-7.405, 7.496, 0.0), (-7.406, 7.526, 0.0), (-7.405, 7.554, 0.0), (-7.401, 7.581, 0.0), (-7.395, 7.607, 0.0), (-7.386, 7.632, 0.0), (-7.322, 7.203, 0.0), (-7.334, 7.221, 0.0), (-7.347, 7.242, 0.0), (-7.36, 7.267, 0.0), (-7.373, 7.293, 0.0), (-7.385, 7.321, 0.0), (-7.396, 7.351, 0.0), (-7.406, 7.38, 0.0), (-7.414, 7.41, 0.0), (-7.421, 7.44, 0.0), (-7.426, 7.469, 0.0), (-7.428, 7.498, 0.0), (-7.429, 7.526, 0.0), (-7.427, 7.552, 0.0), (-7.424, 7.578, 0.0), (-7.418, 7.602, 0.0), (-7.409, 7.624, 0.0), (-7.371, 7.222, 0.0), (-7.38, 7.238, 0.0), (-7.39, 7.258, 0.0), (-7.4, 7.281, 0.0), (-7.41, 7.306, 0.0), (-7.42, 7.333, 0.0), (-7.428, 7.36, 0.0), (-7.436, 7.389, 0.0), (-7.442, 7.417, 0.0), (-7.447, 7.445, 0.0), (-7.45, 7.472, 0.0), (-7.452, 7.499, 0.0), (-7.451, 7.525, 0.0), (-7.449, 7.549, 0.0), (-7.445, 7.573, 0.0), (-7.44, 7.595, 0.0), (-7.432, 7.616, 0.0), (-7.419, 7.236, 0.0), (-7.425, 7.251, 0.0), (-7.433, 7.271, 0.0), (-7.44, 7.293, 0.0), (-7.447, 7.317, 0.0), (-7.454, 7.342, 0.0), (-7.461, 7.368, 0.0), (-7.466, 7.395, 0.0), (-7.47, 7.421, 0.0), (-7.473, 7.448, 0.0), (-7.475, 7.473, 0.0), (-7.475, 7.498, 0.0), (-7.474, 7.523, 0.0), (-7.471, 7.546, 0.0), (-7.467, 7.568, 0.0), (-7.461, 7.589, 0.0), (-7.454, 7.608, 0.0), (-7.466, 7.245, 0.0), (-7.47, 7.261, 0.0), (-7.474, 7.28, 0.0), (-7.479, 7.301, 0.0), (-7.484, 7.325, 0.0), (-7.489, 7.349, 0.0), (-7.493, 7.374, 0.0), (-7.496, 7.399, 0.0), (-7.498, 7.424, 0.0), (-7.499, 7.449, 0.0), (-7.499, 7.473, 0.0), (-7.498, 7.497, 0.0), (-7.496, 7.52, 0.0), (-7.492, 7.542, 0.0), (-7.487, 7.562, 0.0), (-7.482, 7.581, 0.0), (-7.475, 7.599, 0.0), (-7.512, 7.25, 0.0), (-7.513, 7.266, 0.0), (-7.515, 7.285, 0.0), (-7.518, 7.306, 0.0), (-7.52, 7.329, 0.0), (-7.522, 7.353, 0.0), (-7.524, 7.377, 0.0), (-7.525, 7.401, 0.0), (-7.525, 7.425, 0.0), (-7.525, 7.449, 0.0), (-7.523, 7.472, 0.0), (-7.52, 7.495, 0.0), (-7.517, 7.516, 0.0), (-7.512, 7.537, 0.0), (-7.507, 7.556, 0.0), (-7.501, 7.573, 0.0), (-7.495, 7.589, 0.0), (-7.556, 7.25, 0.0), (-7.555, 7.267, 0.0), (-7.555, 7.287, 0.0), (-7.555, 7.308, 0.0), (-7.555, 7.331, 0.0), (-7.555, 7.354, 0.0), (-7.555, 7.378, 0.0), (-7.554, 7.401, 0.0), (-7.552, 7.424, 0.0), (-7.549, 7.447, 0.0), (-7.546, 7.47, 0.0), (-7.542, 7.491, 0.0), (-7.537, 7.512, 0.0), (-7.531, 7.531, 0.0), (-7.525, 7.549, 0.0), (-7.519, 7.565, 0.0), (-7.514, 7.579, 0.0), (-7.598, 7.246, 0.0), (-7.595, 7.264, 0.0), (-7.593, 7.285, 0.0), (-7.591, 7.307, 0.0), (-7.589, 7.329, 0.0), (-7.587, 7.352, 0.0), (-7.584, 7.375, 0.0), (-7.581, 7.399, 0.0), (-7.577, 7.422, 0.0), (-7.573, 7.444, 0.0), (-7.568, 7.466, 0.0), (-7.562, 7.487, 0.0), (-7.556, 7.507, 0.0), (-7.549, 7.525, 0.0), (-7.542, 7.542, 0.0), (-7.536, 7.557, 0.0), (-7.53, 7.57, 0.0), (-7.639, 7.237, 0.0), (-7.635, 7.257, 0.0), (-7.63, 7.279, 0.0), (-7.626, 7.301, 0.0), (-7.622, 7.324, 0.0), (-7.617, 7.347, 0.0), (-7.613, 7.37, 0.0), (-7.607, 7.394, 0.0), (-7.602, 7.416, 0.0), (-7.595, 7.439, 0.0), (-7.589, 7.461, 0.0), (-7.581, 7.482, 0.0), (-7.573, 7.501, 0.0), (-7.565, 7.519, 0.0), (-7.557, 7.536, 0.0), (-7.549, 7.549, 0.0), (-7.544, 7.56, 0.0), (-6.522, 7.998, 0.0), (-6.599, 7.993, 0.0), (-6.674, 7.983, 0.0), (-6.749, 7.97, 0.0), (-6.824, 7.953, 0.0), (-6.897, 7.933, 0.0), (-6.97, 7.909, 0.0), (-7.041, 7.882, 0.0), (-7.111, 7.851, 0.0), (-7.179, 7.817, 0.0), (-7.245, 7.779, 0.0), (-7.309, 7.738, 0.0), (-7.372, 7.694, 0.0), (-7.432, 7.647, 0.0), (-7.49, 7.597, 0.0), (-7.545, 7.545, 0.0), (-6.521, 7.999, 0.0), (-6.588, 7.989, 0.0), (-6.658, 7.979, 0.0), (-6.727, 7.967, 0.0), (-6.797, 7.953, 0.0), (-6.867, 7.935, 0.0), (-6.936, 7.915, 0.0), (-7.004, 7.892, 0.0), (-7.071, 7.866, 0.0), (-7.137, 7.837, 0.0), (-7.202, 7.804, 0.0), (-7.264, 7.769, 0.0), (-7.325, 7.73, 0.0), (-7.384, 7.689, 0.0), (-7.441, 7.644, 0.0), (-7.495, 7.597, 0.0), (-7.547, 7.547, 0.0), (-6.593, 7.995, 0.0), (-6.653, 7.979, 0.0), (-6.716, 7.965, 0.0), (-6.78, 7.95, 0.0), (-6.844, 7.935, 0.0), (-6.909, 7.917, 0.0), (-6.974, 7.897, 0.0), (-7.038, 7.875, 0.0), (-7.101, 7.85, 0.0), (-7.163, 7.822, 0.0), (-7.224, 7.791, 0.0), (-7.283, 7.758, 0.0), (-7.34, 7.722, 0.0), (-7.396, 7.683, 0.0), (-7.449, 7.641, 0.0), (-7.5, 7.597, 0.0), (-7.548, 7.549, 0.0), (-6.662, 7.988, 0.0), (-6.716, 7.969, 0.0), (-6.773, 7.951, 0.0), (-6.831, 7.935, 0.0), (-6.891, 7.917, 0.0), (-6.951, 7.899, 0.0), (-7.011, 7.879, 0.0), (-7.071, 7.858, 0.0), (-7.131, 7.834, 0.0), (-7.189, 7.807, 0.0), (-7.246, 7.778, 0.0), (-7.302, 7.747, 0.0), (-7.356, 7.713, 0.0), (-7.408, 7.677, 0.0), (-7.458, 7.638, 0.0), (-7.505, 7.596, 0.0), (-7.551, 7.552, 0.0), (-6.728, 7.979, 0.0), (-6.777, 7.957, 0.0), (-6.828, 7.938, 0.0), (-6.881, 7.919, 0.0), (-6.936, 7.901, 0.0), (-6.992, 7.882, 0.0), (-7.048, 7.862, 0.0), (-7.104, 7.841, 0.0), (-7.16, 7.818, 0.0), (-7.214, 7.793, 0.0), (-7.268, 7.766, 0.0), (-7.32, 7.736, 0.0), (-7.37, 7.705, 0.0), (-7.419, 7.671, 0.0), (-7.466, 7.634, 0.0), (-7.511, 7.595, 0.0), (-7.553, 7.554, 0.0), (-6.791, 7.967, 0.0), (-6.835, 7.944, 0.0), (-6.881, 7.923, 0.0), (-6.93, 7.903, 0.0), (-6.98, 7.884, 0.0), (-7.032, 7.865, 0.0), (-7.084, 7.845, 0.0), (-7.136, 7.825, 0.0), (-7.188, 7.803, 0.0), (-7.239, 7.779, 0.0), (-7.289, 7.754, 0.0), (-7.338, 7.726, 0.0), (-7.385, 7.696, 0.0), (-7.43, 7.665, 0.0), (-7.474, 7.631, 0.0), (-7.516, 7.595, 0.0), (-7.555, 7.556, 0.0), (-6.85, 7.953, 0.0), (-6.889, 7.929, 0.0), (-6.932, 7.907, 0.0), (-6.976, 7.887, 0.0), (-7.023, 7.867, 0.0), (-7.071, 7.848, 0.0), (-7.119, 7.829, 0.0), (-7.168, 7.809, 0.0), (-7.216, 7.788, 0.0), (-7.263, 7.766, 0.0), (-7.31, 7.742, 0.0), (-7.355, 7.716, 0.0), (-7.399, 7.688, 0.0), (-7.441, 7.659, 0.0), (-7.482, 7.627, 0.0), (-7.521, 7.594, 0.0), (-7.557, 7.558, 0.0), (-6.905, 7.936, 0.0), (-6.941, 7.912, 0.0), (-6.98, 7.89, 0.0), (-7.021, 7.87, 0.0), (-7.064, 7.851, 0.0), (-7.108, 7.832, 0.0), (-7.153, 7.813, 0.0), (-7.198, 7.794, 0.0), (-7.242, 7.774, 0.0), (-7.286, 7.752, 0.0), (-7.329, 7.73, 0.0), (-7.371, 7.706, 0.0), (-7.412, 7.68, 0.0), (-7.452, 7.653, 0.0), (-7.489, 7.624, 0.0), (-7.525, 7.593, 0.0), (-7.559, 7.56, 0.0), (-6.957, 7.916, 0.0), (-6.989, 7.893, 0.0), (-7.025, 7.872, 0.0), (-7.063, 7.852, 0.0), (-7.102, 7.833, 0.0), (-7.143, 7.815, 0.0), (-7.185, 7.797, 0.0), (-7.226, 7.778, 0.0), (-7.268, 7.759, 0.0), (-7.308, 7.739, 0.0), (-7.348, 7.718, 0.0), (-7.387, 7.696, 0.0), (-7.425, 7.672, 0.0), (-7.461, 7.647, 0.0), (-7.496, 7.62, 0.0), (-7.53, 7.592, 0.0), (-7.561, 7.562, 0.0), (-7.005, 7.895, 0.0), (-7.034, 7.872, 0.0), (-7.067, 7.852, 0.0), (-7.102, 7.833, 0.0), (-7.139, 7.815, 0.0), (-7.177, 7.797, 0.0), (-7.215, 7.78, 0.0), (-7.253, 7.762, 0.0), (-7.292, 7.744, 0.0), (-7.329, 7.726, 0.0), (-7.366, 7.706, 0.0), (-7.402, 7.685, 0.0), (-7.437, 7.664, 0.0), (-7.47, 7.641, 0.0), (-7.502, 7.616, 0.0), (-7.533, 7.59, 0.0), (-7.562, 7.563, 0.0), (-7.049, 7.87, 0.0), (-7.076, 7.849, 0.0), (-7.106, 7.83, 0.0), (-7.139, 7.812, 0.0), (-7.173, 7.795, 0.0), (-7.208, 7.779, 0.0), (-7.243, 7.763, 0.0), (-7.279, 7.746, 0.0), (-7.314, 7.73, 0.0), (-7.349, 7.712, 0.0), (-7.382, 7.694, 0.0), (-7.415, 7.675, 0.0), (-7.447, 7.655, 0.0), (-7.478, 7.634, 0.0), (-7.508, 7.612, 0.0), (-7.536, 7.588, 0.0), (-7.563, 7.563, 0.0), (-7.089, 7.844, 0.0), (-7.114, 7.824, 0.0), (-7.142, 7.807, 0.0), (-7.172, 7.791, 0.0), (-7.204, 7.775, 0.0), (-7.237, 7.76, 0.0), (-7.269, 7.745, 0.0), (-7.302, 7.73, 0.0), (-7.335, 7.715, 0.0), (-7.367, 7.699, 0.0), (-7.398, 7.682, 0.0), (-7.428, 7.665, 0.0), (-7.457, 7.647, 0.0), (-7.486, 7.627, 0.0), (-7.513, 7.607, 0.0), (-7.538, 7.586, 0.0), (-7.563, 7.563, 0.0), (-7.124, 7.815, 0.0), (-7.148, 7.798, 0.0), (-7.174, 7.782, 0.0), (-7.203, 7.767, 0.0), (-7.233, 7.753, 0.0), (-7.263, 7.74, 0.0), (-7.293, 7.726, 0.0), (-7.324, 7.713, 0.0), (-7.354, 7.699, 0.0), (-7.383, 7.684, 0.0), (-7.412, 7.669, 0.0), (-7.44, 7.654, 0.0), (-7.466, 7.637, 0.0), (-7.492, 7.62, 0.0), (-7.517, 7.602, 0.0), (-7.54, 7.582, 0.0), (-7.562, 7.562, 0.0), (-7.156, 7.784, 0.0), (-7.178, 7.769, 0.0), (-7.204, 7.755, 0.0), (-7.231, 7.743, 0.0), (-7.258, 7.73, 0.0), (-7.286, 7.718, 0.0), (-7.315, 7.706, 0.0), (-7.343, 7.694, 0.0), (-7.371, 7.682, 0.0), (-7.398, 7.669, 0.0), (-7.424, 7.656, 0.0), (-7.45, 7.642, 0.0), (-7.475, 7.627, 0.0), (-7.498, 7.612, 0.0), (-7.52, 7.596, 0.0), (-7.541, 7.578, 0.0), (-7.56, 7.56, 0.0), (-7.183, 7.751, 0.0), (-7.205, 7.738, 0.0), (-7.229, 7.727, 0.0), (-7.255, 7.716, 0.0), (-7.281, 7.706, 0.0), (-7.307, 7.696, 0.0), (-7.334, 7.685, 0.0), (-7.36, 7.675, 0.0), (-7.386, 7.664, 0.0), (-7.411, 7.653, 0.0), (-7.436, 7.641, 0.0), (-7.459, 7.629, 0.0), (-7.482, 7.616, 0.0), (-7.503, 7.602, 0.0), (-7.523, 7.588, 0.0), (-7.541, 7.574, 0.0), (-7.558, 7.558, 0.0), (-7.205, 7.715, 0.0), (-7.228, 7.706, 0.0), (-7.251, 7.697, 0.0), (-7.275, 7.688, 0.0), (-7.3, 7.68, 0.0), (-7.325, 7.671, 0.0), (-7.35, 7.663, 0.0), (-7.374, 7.654, 0.0), (-7.399, 7.645, 0.0), (-7.423, 7.635, 0.0), (-7.446, 7.625, 0.0), (-7.468, 7.614, 0.0), (-7.489, 7.603, 0.0), (-7.508, 7.592, 0.0), (-7.526, 7.58, 0.0), (-7.542, 7.568, 0.0), (-7.556, 7.556, 0.0), (6.446, 8.0, 0.0), (8.0, 6.446, 0.0), (6.522, 7.998, 0.0), (6.599, 7.993, 0.0), (6.674, 7.983, 0.0), (6.749, 7.97, 0.0), (6.824, 7.953, 0.0), (6.897, 7.933, 0.0), (6.97, 7.909, 0.0), (7.041, 7.882, 0.0), (7.111, 7.851, 0.0), (7.179, 7.817, 0.0), (7.245, 7.779, 0.0), (7.309, 7.738, 0.0), (7.372, 7.694, 0.0), (7.432, 7.647, 0.0), (7.49, 7.597, 0.0), (7.545, 7.545, 0.0), (7.597, 7.49, 0.0), (7.647, 7.432, 0.0), (7.694, 7.372, 0.0), (7.738, 7.309, 0.0), (7.779, 7.245, 0.0), (7.817, 7.179, 0.0), (7.851, 7.111, 0.0), (7.882, 7.041, 0.0), (7.909, 6.97, 0.0), (7.933, 6.897, 0.0), (7.953, 6.824, 0.0), (7.97, 6.749, 0.0), (7.983, 6.674, 0.0), (7.993, 6.599, 0.0), (7.998, 6.522, 0.0), (5.283, -5.283, 2.349e-07), (-5.283, 5.283, -2.349e-07), (5.32, -5.245, 2.332e-07), (5.355, -5.204, 2.314e-07), (5.388, -5.162, 2.295e-07), (5.419, -5.119, 2.276e-07), (5.447, -5.073, 2.255e-07), (5.474, -5.027, 2.235e-07), (5.498, -4.979, 2.214e-07), (5.519, -4.93, 2.192e-07), (5.539, -4.881, 2.17e-07), (5.555, -4.83, 2.147e-07), (5.57, -4.778, 2.124e-07), (5.581, -4.726, 2.101e-07), (5.59, -4.674, 2.078e-07), (5.597, -4.621, 2.054e-07), (5.601, -4.567, 2.031e-07), (5.602, -4.514, 2.007e-07), (5.602, 4.514, -2.007e-07), (5.601, 4.567, -2.031e-07), (5.597, 4.621, -2.054e-07), (5.59, 4.674, -2.078e-07), (5.581, 4.726, -2.101e-07), (5.57, 4.778, -2.124e-07), (5.555, 4.83, -2.147e-07), (5.539, 4.881, -2.17e-07), (5.519, 4.93, -2.192e-07), (5.498, 4.979, -2.214e-07), (5.474, 5.027, -2.235e-07), (5.447, 5.073, -2.255e-07), (5.419, 5.119, -2.276e-07), (5.388, 5.162, -2.295e-07), (5.355, 5.204, -2.314e-07), (5.32, 5.245, -2.332e-07), (5.283, 5.283, -2.349e-07), (5.245, 5.32, -2.365e-07), (5.204, 5.355, -2.381e-07), (5.162, 5.388, -2.395e-07), (5.119, 5.419, -2.409e-07), (5.073, 5.447, -2.422e-07), (5.027, 5.474, -2.433e-07), (4.979, 5.498, -2.444e-07), (4.93, 5.519, -2.454e-07), (4.881, 5.539, -2.462e-07), (4.83, 5.555, -2.47e-07), (4.778, 5.57, -2.476e-07), (4.726, 5.581, -2.481e-07), (4.674, 5.59, -2.485e-07), (4.621, 5.597, -2.488e-07), (4.567, 5.601, -2.49e-07), (4.514, 5.602, -2.491e-07), (-4.514, 5.602, -2.491e-07), (-4.567, 5.601, -2.49e-07), (-4.621, 5.597, -2.488e-07), (-4.674, 5.59, -2.485e-07), (-4.726, 5.581, -2.481e-07), (-4.778, 5.57, -2.476e-07), (-4.83, 5.555, -2.47e-07), (-4.881, 5.539, -2.462e-07), (-4.93, 5.519, -2.454e-07), (-4.979, 5.498, -2.444e-07), (-5.027, 5.474, -2.433e-07), (-5.073, 5.447, -2.422e-07), (-5.119, 5.419, -2.409e-07), (-5.162, 5.388, -2.395e-07), (-5.204, 5.355, -2.381e-07), (-5.245, 5.32, -2.365e-07), (-5.597, -4.621, 2.054e-07), (-5.59, -4.674, 2.078e-07), (-5.581, -4.726, 2.101e-07), (-5.57, -4.778, 2.124e-07), (-5.555, -4.83, 2.147e-07), (-5.539, -4.881, 2.17e-07), (-5.519, -4.93, 2.192e-07), (-5.498, -4.979, 2.214e-07), (-5.474, -5.027, 2.235e-07), (-5.447, -5.073, 2.255e-07), (-5.419, -5.119, 2.276e-07), (-5.388, -5.162, 2.295e-07), (-5.355, -5.204, 2.314e-07), (-5.32, -5.245, 2.332e-07), (-5.283, -5.283, 2.349e-07), (-5.245, -5.32, 2.365e-07), (-5.204, -5.355, 2.381e-07), (-5.162, -5.388, 2.395e-07), (-5.119, -5.419, 2.409e-07), (-5.073, -5.447, 2.422e-07), (-5.027, -5.474, 2.433e-07), (-4.979, -5.498, 2.444e-07), (-4.93, -5.519, 2.454e-07), (-4.881, -5.539, 2.462e-07), (-4.83, -5.555, 2.47e-07), (-4.778, -5.57, 2.476e-07), (-4.726, -5.581, 2.481e-07), (-4.674, -5.59, 2.485e-07), (-4.621, -5.597, 2.488e-07), (-4.567, -5.601, 2.49e-07), (-4.514, -5.602, 2.491e-07), (4.514, -5.602, 2.491e-07), (4.567, -5.601, 2.49e-07), (4.621, -5.597, 2.488e-07), (4.674, -5.59, 2.485e-07), (4.726, -5.581, 2.481e-07), (4.778, -5.57, 2.476e-07), (4.83, -5.555, 2.47e-07), (4.881, -5.539, 2.462e-07), (4.93, -5.519, 2.454e-07), (4.979, -5.498, 2.444e-07), (5.027, -5.474, 2.433e-07), (5.073, -5.447, 2.422e-07), (5.119, -5.419, 2.409e-07), (5.162, -5.388, 2.395e-07), (5.204, -5.355, 2.381e-07), (5.245, -5.32, 2.365e-07), (-5.32, 5.245, -2.332e-07), (-5.355, 5.204, -2.314e-07), (-5.388, 5.162, -2.295e-07), (-5.419, 5.119, -2.276e-07), (-5.447, 5.073, -2.255e-07), (-5.474, 5.027, -2.235e-07), (-5.498, 4.979, -2.214e-07), (-5.519, 4.93, -2.192e-07), (-5.539, 4.881, -2.17e-07), (-5.555, 4.83, -2.147e-07), (-5.57, 4.778, -2.124e-07), (-5.581, 4.726, -2.101e-07), (-5.59, 4.674, -2.078e-07), (-5.597, 4.621, -2.054e-07), (-5.601, 4.567, -2.031e-07), (-5.602, 4.514, -2.007e-07), (-5.602, -4.514, 2.007e-07), (-5.601, -4.567, 2.031e-07)], [], [(34, 324, 341, 358, 375, 392, 409, 426, 443, 460, 477, 494, 511, 528, 545, 562, 51, 50, 49, 48, 47, 46, 45, 44, 43, 42, 41, 40, 39, 38, 37, 36, 33, 1668, 1699, 1698, 1697, 1696, 1695, 1694, 1693, 1692, 1691, 1690, 1689, 1688, 1687, 1686, 1685, 1684, 1683, 1682, 1681, 1680, 1679, 1678, 1677, 1676, 1675, 1674, 1673, 1672, 1671, 1670, 1669, 1667, 852, 1412, 1429, 1446, 1463, 1480, 1497, 1514, 1531, 1548, 1565, 1582, 1599, 1616, 1633, 1650, 1140, 1139, 1138, 1137, 1136, 1135, 1134, 1133, 1132, 1131, 1130, 1129, 1128, 1127, 1126, 1125, 851, 1701, 1766, 1765, 1764, 1763, 1762, 1761, 1760, 1759, 1758, 1757, 1756, 1755, 1754, 1753, 1752, 1751, 1750, 1749, 1748, 1747, 1746, 1745, 1744, 1743, 1742, 1741, 1740, 1739, 1738, 1737, 1736, 1735, 1734, 1733, 1732, 1731, 1730, 1729, 1728, 1727, 1726, 1725, 1724, 1723, 1722, 1721, 1720, 1719, 1718, 1717, 1716, 1715, 1714, 1713, 1712, 1711, 1710, 1709, 1708, 1707, 1706, 1705, 1704, 1703, 1702, 1700), (33, 36, 53, 52), (36, 37, 54, 53), (37, 38, 55, 54), (38, 39, 56, 55), (39, 40, 57, 56), (40, 41, 58, 57), (41, 42, 59, 58), (42, 43, 60, 59), (43, 44, 61, 60), (44, 45, 62, 61), (45, 46, 63, 62), (46, 47, 64, 63), (47, 48, 65, 64), (48, 49, 66, 65), (49, 50, 67, 66), (50, 51, 68, 67), (52, 53, 70, 69), (53, 54, 71, 70), (54, 55, 72, 71), (55, 56, 73, 72), (56, 57, 74, 73), (57, 58, 75, 74), (58, 59, 76, 75), (59, 60, 77, 76), (60, 61, 78, 77), (61, 62, 79, 78), (62, 63, 80, 79), (63, 64, 81, 80), (64, 65, 82, 81), (65, 66, 83, 82), (66, 67, 84, 83), (67, 68, 85, 84), (69, 70, 87, 86), (70, 71, 88, 87), (71, 72, 89, 88), (72, 73, 90, 89), (73, 74, 91, 90), (74, 75, 92, 91), (75, 76, 93, 92), (76, 77, 94, 93), (77, 78, 95, 94), (78, 79, 96, 95), (79, 80, 97, 96), (80, 81, 98, 97), (81, 82, 99, 98), (82, 83, 100, 99), (83, 84, 101, 100), (84, 85, 102, 101), (86, 87, 104, 103), (87, 88, 105, 104), (88, 89, 106, 105), (89, 90, 107, 106), (90, 91, 108, 107), (91, 92, 109, 108), (92, 93, 110, 109), (93, 94, 111, 110), (94, 95, 112, 111), (95, 96, 113, 112), (96, 97, 114, 113), (97, 98, 115, 114), (98, 99, 116, 115), (99, 100, 117, 116), (100, 101, 118, 117), (101, 102, 119, 118), (103, 104, 121, 120), (104, 105, 122, 121), (105, 106, 123, 122), (106, 107, 124, 123), (107, 108, 125, 124), (108, 109, 126, 125), (109, 110, 127, 126), (110, 111, 128, 127), (111, 112, 129, 128), (112, 113, 130, 129), (113, 114, 131, 130), (114, 115, 132, 131), (115, 116, 133, 132), (116, 117, 134, 133), (117, 118, 135, 134), (118, 119, 136, 135), (120, 121, 138, 137), (121, 122, 139, 138), (122, 123, 140, 139), (123, 124, 141, 140), (124, 125, 142, 141), (125, 126, 143, 142), (126, 127, 144, 143), (127, 128, 145, 144), (128, 129, 146, 145), (129, 130, 147, 146), (130, 131, 148, 147), (131, 132, 149, 148), (132, 133, 150, 149), (133, 134, 151, 150), (134, 135, 152, 151), (135, 136, 153, 152), (137, 138, 155, 154), (138, 139, 156, 155), (139, 140, 157, 156), (140, 141, 158, 157), (141, 142, 159, 158), (142, 143, 160, 159), (143, 144, 161, 160), (144, 145, 162, 161), (145, 146, 163, 162), (146, 147, 164, 163), (147, 148, 165, 164), (148, 149, 166, 165), (149, 150, 167, 166), (150, 151, 168, 167), (151, 152, 169, 168), (152, 153, 170, 169), (154, 155, 172, 171), (155, 156, 173, 172), (156, 157, 174, 173), (157, 158, 175, 174), (158, 159, 176, 175), (159, 160, 177, 176), (160, 161, 178, 177), (161, 162, 179, 178), (162, 163, 180, 179), (163, 164, 181, 180), (164, 165, 182, 181), (165, 166, 183, 182), (166, 167, 184, 183), (167, 168, 185, 184), (168, 169, 186, 185), (169, 170, 187, 186), (171, 172, 189, 188), (172, 173, 190, 189), (173, 174, 191, 190), (174, 175, 192, 191), (175, 176, 193, 192), (176, 177, 194, 193), (177, 178, 195, 194), (178, 179, 196, 195), (179, 180, 197, 196), (180, 181, 198, 197), (181, 182, 199, 198), (182, 183, 200, 199), (183, 184, 201, 200), (184, 185, 202, 201), (185, 186, 203, 202), (186, 187, 204, 203), (188, 189, 206, 205), (189, 190, 207, 206), (190, 191, 208, 207), (191, 192, 209, 208), (192, 193, 210, 209), (193, 194, 211, 210), (194, 195, 212, 211), (195, 196, 213, 212), (196, 197, 214, 213), (197, 198, 215, 214), (198, 199, 216, 215), (199, 200, 217, 216), (200, 201, 218, 217), (201, 202, 219, 218), (202, 203, 220, 219), (203, 204, 221, 220), (205, 206, 223, 222), (206, 207, 224, 223), (207, 208, 225, 224), (208, 209, 226, 225), (209, 210, 227, 226), (210, 211, 228, 227), (211, 212, 229, 228), (212, 213, 230, 229), (213, 214, 231, 230), (214, 215, 232, 231), (215, 216, 233, 232), (216, 217, 234, 233), (217, 218, 235, 234), (218, 219, 236, 235), (219, 220, 237, 236), (220, 221, 238, 237), (222, 223, 240, 239), (223, 224, 241, 240), (224, 225, 242, 241), (225, 226, 243, 242), (226, 227, 244, 243), (227, 228, 245, 244), (228, 229, 246, 245), (229, 230, 247, 246), (230, 231, 248, 247), (231, 232, 249, 248), (232, 233, 250, 249), (233, 234, 251, 250), (234, 235, 252, 251), (235, 236, 253, 252), (236, 237, 254, 253), (237, 238, 255, 254), (239, 240, 257, 256), (240, 241, 258, 257), (241, 242, 259, 258), (242, 243, 260, 259), (243, 244, 261, 260), (244, 245, 262, 261), (245, 246, 263, 262), (246, 247, 264, 263), (247, 248, 265, 264), (248, 249, 266, 265), (249, 250, 267, 266), (250, 251, 268, 267), (251, 252, 269, 268), (252, 253, 270, 269), (253, 254, 271, 270), (254, 255, 272, 271), (256, 257, 274, 273), (257, 258, 275, 274), (258, 259, 276, 275), (259, 260, 277, 276), (260, 261, 278, 277), (261, 262, 279, 278), (262, 263, 280, 279), (263, 264, 281, 280), (264, 265, 282, 281), (265, 266, 283, 282), (266, 267, 284, 283), (267, 268, 285, 284), (268, 269, 286, 285), (269, 270, 287, 286), (270, 271, 288, 287), (271, 272, 289, 288), (273, 274, 291, 290), (274, 275, 292, 291), (275, 276, 293, 292), (276, 277, 294, 293), (277, 278, 295, 294), (278, 279, 296, 295), (279, 280, 297, 296), (280, 281, 298, 297), (281, 282, 299, 298), (282, 283, 300, 299), (283, 284, 301, 300), (284, 285, 302, 301), (285, 286, 303, 302), (286, 287, 304, 303), (287, 288, 305, 304), (288, 289, 306, 305), (290, 291, 611, 594), (291, 292, 628, 611), (292, 293, 645, 628), (293, 294, 662, 645), (294, 295, 679, 662), (295, 296, 696, 679), (296, 297, 713, 696), (297, 298, 730, 713), (298, 299, 747, 730), (299, 300, 764, 747), (300, 301, 781, 764), (301, 302, 798, 781), (302, 303, 815, 798), (303, 304, 832, 815), (304, 305, 849, 832), (305, 306, 307, 849), (34, 308, 325, 324), (308, 309, 326, 325), (309, 310, 327, 326), (310, 311, 328, 327), (311, 312, 329, 328), (312, 313, 330, 329), (313, 314, 331, 330), (314, 315, 332, 331), (315, 316, 333, 332), (316, 317, 334, 333), (317, 318, 335, 334), (318, 319, 336, 335), (319, 320, 337, 336), (320, 321, 338, 337), (321, 322, 339, 338), (322, 323, 340, 339), (324, 325, 342, 341), (325, 326, 343, 342), (326, 327, 344, 343), (327, 328, 345, 344), (328, 329, 346, 345), (329, 330, 347, 346), (330, 331, 348, 347), (331, 332, 349, 348), (332, 333, 350, 349), (333, 334, 351, 350), (334, 335, 352, 351), (335, 336, 353, 352), (336, 337, 354, 353), (337, 338, 355, 354), (338, 339, 356, 355), (339, 340, 357, 356), (341, 342, 359, 358), (342, 343, 360, 359), (343, 344, 361, 360), (344, 345, 362, 361), (345, 346, 363, 362), (346, 347, 364, 363), (347, 348, 365, 364), (348, 349, 366, 365), (349, 350, 367, 366), (350, 351, 368, 367), (351, 352, 369, 368), (352, 353, 370, 369), (353, 354, 371, 370), (354, 355, 372, 371), (355, 356, 373, 372), (356, 357, 374, 373), (358, 359, 376, 375), (359, 360, 377, 376), (360, 361, 378, 377), (361, 362, 379, 378), (362, 363, 380, 379), (363, 364, 381, 380), (364, 365, 382, 381), (365, 366, 383, 382), (366, 367, 384, 383), (367, 368, 385, 384), (368, 369, 386, 385), (369, 370, 387, 386), (370, 371, 388, 387), (371, 372, 389, 388), (372, 373, 390, 389), (373, 374, 391, 390), (375, 376, 393, 392), (376, 377, 394, 393), (377, 378, 395, 394), (378, 379, 396, 395), (379, 380, 397, 396), (380, 381, 398, 397), (381, 382, 399, 398), (382, 383, 400, 399), (383, 384, 401, 400), (384, 385, 402, 401), (385, 386, 403, 402), (386, 387, 404, 403), (387, 388, 405, 404), (388, 389, 406, 405), (389, 390, 407, 406), (390, 391, 408, 407), (392, 393, 410, 409), (393, 394, 411, 410), (394, 395, 412, 411), (395, 396, 413, 412), (396, 397, 414, 413), (397, 398, 415, 414), (398, 399, 416, 415), (399, 400, 417, 416), (400, 401, 418, 417), (401, 402, 419, 418), (402, 403, 420, 419), (403, 404, 421, 420), (404, 405, 422, 421), (405, 406, 423, 422), (406, 407, 424, 423), (407, 408, 425, 424), (409, 410, 427, 426), (410, 411, 428, 427), (411, 412, 429, 428), (412, 413, 430, 429), (413, 414, 431, 430), (414, 415, 432, 431), (415, 416, 433, 432), (416, 417, 434, 433), (417, 418, 435, 434), (418, 419, 436, 435), (419, 420, 437, 436), (420, 421, 438, 437), (421, 422, 439, 438), (422, 423, 440, 439), (423, 424, 441, 440), (424, 425, 442, 441), (426, 427, 444, 443), (427, 428, 445, 444), (428, 429, 446, 445), (429, 430, 447, 446), (430, 431, 448, 447), (431, 432, 449, 448), (432, 433, 450, 449), (433, 434, 451, 450), (434, 435, 452, 451), (435, 436, 453, 452), (436, 437, 454, 453), (437, 438, 455, 454), (438, 439, 456, 455), (439, 440, 457, 456), (440, 441, 458, 457), (441, 442, 459, 458), (443, 444, 461, 460), (444, 445, 462, 461), (445, 446, 463, 462), (446, 447, 464, 463), (447, 448, 465, 464), (448, 449, 466, 465), (449, 450, 467, 466), (450, 451, 468, 467), (451, 452, 469, 468), (452, 453, 470, 469), (453, 454, 471, 470), (454, 455, 472, 471), (455, 456, 473, 472), (456, 457, 474, 473), (457, 458, 475, 474), (458, 459, 476, 475), (460, 461, 478, 477), (461, 462, 479, 478), (462, 463, 480, 479), (463, 464, 481, 480), (464, 465, 482, 481), (465, 466, 483, 482), (466, 467, 484, 483), (467, 468, 485, 484), (468, 469, 486, 485), (469, 470, 487, 486), (470, 471, 488, 487), (471, 472, 489, 488), (472, 473, 490, 489), (473, 474, 491, 490), (474, 475, 492, 491), (475, 476, 493, 492), (477, 478, 495, 494), (478, 479, 496, 495), (479, 480, 497, 496), (480, 481, 498, 497), (481, 482, 499, 498), (482, 483, 500, 499), (483, 484, 501, 500), (484, 485, 502, 501), (485, 486, 503, 502), (486, 487, 504, 503), (487, 488, 505, 504), (488, 489, 506, 505), (489, 490, 507, 506), (490, 491, 508, 507), (491, 492, 509, 508), (492, 493, 510, 509), (494, 495, 512, 511), (495, 496, 513, 512), (496, 497, 514, 513), (497, 498, 515, 514), (498, 499, 516, 515), (499, 500, 517, 516), (500, 501, 518, 517), (501, 502, 519, 518), (502, 503, 520, 519), (503, 504, 521, 520), (504, 505, 522, 521), (505, 506, 523, 522), (506, 507, 524, 523), (507, 508, 525, 524), (508, 509, 526, 525), (509, 510, 527, 526), (511, 512, 529, 528), (512, 513, 530, 529), (513, 514, 531, 530), (514, 515, 532, 531), (515, 516, 533, 532), (516, 517, 534, 533), (517, 518, 535, 534), (518, 519, 536, 535), (519, 520, 537, 536), (520, 521, 538, 537), (521, 522, 539, 538), (522, 523, 540, 539), (523, 524, 541, 540), (524, 525, 542, 541), (525, 526, 543, 542), (526, 527, 544, 543), (528, 529, 546, 545), (529, 530, 547, 546), (530, 531, 548, 547), (531, 532, 549, 548), (532, 533, 550, 549), (533, 534, 551, 550), (534, 535, 552, 551), (535, 536, 553, 552), (536, 537, 554, 553), (537, 538, 555, 554), (538, 539, 556, 555), (539, 540, 557, 556), (540, 541, 558, 557), (541, 542, 559, 558), (542, 543, 560, 559), (543, 544, 561, 560), (545, 546, 563, 562), (546, 547, 564, 563), (547, 548, 565, 564), (548, 549, 566, 565), (549, 550, 567, 566), (550, 551, 568, 567), (551, 552, 569, 568), (552, 553, 570, 569), (553, 554, 571, 570), (554, 555, 572, 571), (555, 556, 573, 572), (556, 557, 574, 573), (557, 558, 575, 574), (558, 559, 576, 575), (559, 560, 577, 576), (560, 561, 578, 577), (562, 563, 68, 51), (563, 564, 85, 68), (564, 565, 102, 85), (565, 566, 119, 102), (566, 567, 136, 119), (567, 568, 153, 136), (568, 569, 170, 153), (569, 570, 187, 170), (570, 571, 204, 187), (571, 572, 221, 204), (572, 573, 238, 221), (573, 574, 255, 238), (574, 575, 272, 255), (575, 576, 289, 272), (576, 577, 306, 289), (577, 578, 307, 306), (35, 579, 596, 595), (579, 580, 597, 596), (580, 581, 598, 597), (581, 582, 599, 598), (582, 583, 600, 599), (583, 584, 601, 600), (584, 585, 602, 601), (585, 586, 603, 602), (586, 587, 604, 603), (587, 588, 605, 604), (588, 589, 606, 605), (589, 590, 607, 606), (590, 591, 608, 607), (591, 592, 609, 608), (592, 593, 610, 609), (593, 594, 611, 610), (595, 596, 613, 612), (596, 597, 614, 613), (597, 598, 615, 614), (598, 599, 616, 615), (599, 600, 617, 616), (600, 601, 618, 617), (601, 602, 619, 618), (602, 603, 620, 619), (603, 604, 621, 620), (604, 605, 622, 621), (605, 606, 623, 622), (606, 607, 624, 623), (607, 608, 625, 624), (608, 609, 626, 625), (609, 610, 627, 626), (610, 611, 628, 627), (612, 613, 630, 629), (613, 614, 631, 630), (614, 615, 632, 631), (615, 616, 633, 632), (616, 617, 634, 633), (617, 618, 635, 634), (618, 619, 636, 635), (619, 620, 637, 636), (620, 621, 638, 637), (621, 622, 639, 638), (622, 623, 640, 639), (623, 624, 641, 640), (624, 625, 642, 641), (625, 626, 643, 642), (626, 627, 644, 643), (627, 628, 645, 644), (629, 630, 647, 646), (630, 631, 648, 647), (631, 632, 649, 648), (632, 633, 650, 649), (633, 634, 651, 650), (634, 635, 652, 651), (635, 636, 653, 652), (636, 637, 654, 653), (637, 638, 655, 654), (638, 639, 656, 655), (639, 640, 657, 656), (640, 641, 658, 657), (641, 642, 659, 658), (642, 643, 660, 659), (643, 644, 661, 660), (644, 645, 662, 661), (646, 647, 664, 663), (647, 648, 665, 664), (648, 649, 666, 665), (649, 650, 667, 666), (650, 651, 668, 667), (651, 652, 669, 668), (652, 653, 670, 669), (653, 654, 671, 670), (654, 655, 672, 671), (655, 656, 673, 672), (656, 657, 674, 673), (657, 658, 675, 674), (658, 659, 676, 675), (659, 660, 677, 676), (660, 661, 678, 677), (661, 662, 679, 678), (663, 664, 681, 680), (664, 665, 682, 681), (665, 666, 683, 682), (666, 667, 684, 683), (667, 668, 685, 684), (668, 669, 686, 685), (669, 670, 687, 686), (670, 671, 688, 687), (671, 672, 689, 688), (672, 673, 690, 689), (673, 674, 691, 690), (674, 675, 692, 691), (675, 676, 693, 692), (676, 677, 694, 693), (677, 678, 695, 694), (678, 679, 696, 695), (680, 681, 698, 697), (681, 682, 699, 698), (682, 683, 700, 699), (683, 684, 701, 700), (684, 685, 702, 701), (685, 686, 703, 702), (686, 687, 704, 703), (687, 688, 705, 704), (688, 689, 706, 705), (689, 690, 707, 706), (690, 691, 708, 707), (691, 692, 709, 708), (692, 693, 710, 709), (693, 694, 711, 710), (694, 695, 712, 711), (695, 696, 713, 712), (697, 698, 715, 714), (698, 699, 716, 715), (699, 700, 717, 716), (700, 701, 718, 717), (701, 702, 719, 718), (702, 703, 720, 719), (703, 704, 721, 720), (704, 705, 722, 721), (705, 706, 723, 722), (706, 707, 724, 723), (707, 708, 725, 724), (708, 709, 726, 725), (709, 710, 727, 726), (710, 711, 728, 727), (711, 712, 729, 728), (712, 713, 730, 729), (714, 715, 732, 731), (715, 716, 733, 732), (716, 717, 734, 733), (717, 718, 735, 734), (718, 719, 736, 735), (719, 720, 737, 736), (720, 721, 738, 737), (721, 722, 739, 738), (722, 723, 740, 739), (723, 724, 741, 740), (724, 725, 742, 741), (725, 726, 743, 742), (726, 727, 744, 743), (727, 728, 745, 744), (728, 729, 746, 745), (729, 730, 747, 746), (731, 732, 749, 748), (732, 733, 750, 749), (733, 734, 751, 750), (734, 735, 752, 751), (735, 736, 753, 752), (736, 737, 754, 753), (737, 738, 755, 754), (738, 739, 756, 755), (739, 740, 757, 756), (740, 741, 758, 757), (741, 742, 759, 758), (742, 743, 760, 759), (743, 744, 761, 760), (744, 745, 762, 761), (745, 746, 763, 762), (746, 747, 764, 763), (748, 749, 766, 765), (749, 750, 767, 766), (750, 751, 768, 767), (751, 752, 769, 768), (752, 753, 770, 769), (753, 754, 771, 770), (754, 755, 772, 771), (755, 756, 773, 772), (756, 757, 774, 773), (757, 758, 775, 774), (758, 759, 776, 775), (759, 760, 777, 776), (760, 761, 778, 777), (761, 762, 779, 778), (762, 763, 780, 779), (763, 764, 781, 780), (765, 766, 783, 782), (766, 767, 784, 783), (767, 768, 785, 784), (768, 769, 786, 785), (769, 770, 787, 786), (770, 771, 788, 787), (771, 772, 789, 788), (772, 773, 790, 789), (773, 774, 791, 790), (774, 775, 792, 791), (775, 776, 793, 792), (776, 777, 794, 793), (777, 778, 795, 794), (778, 779, 796, 795), (779, 780, 797, 796), (780, 781, 798, 797), (782, 783, 800, 799), (783, 784, 801, 800), (784, 785, 802, 801), (785, 786, 803, 802), (786, 787, 804, 803), (787, 788, 805, 804), (788, 789, 806, 805), (789, 790, 807, 806), (790, 791, 808, 807), (791, 792, 809, 808), (792, 793, 810, 809), (793, 794, 811, 810), (794, 795, 812, 811), (795, 796, 813, 812), (796, 797, 814, 813), (797, 798, 815, 814), (799, 800, 817, 816), (800, 801, 818, 817), (801, 802, 819, 818), (802, 803, 820, 819), (803, 804, 821, 820), (804, 805, 822, 821), (805, 806, 823, 822), (806, 807, 824, 823), (807, 808, 825, 824), (808, 809, 826, 825), (809, 810, 827, 826), (810, 811, 828, 827), (811, 812, 829, 828), (812, 813, 830, 829), (813, 814, 831, 830), (814, 815, 832, 831), (816, 817, 834, 833), (817, 818, 835, 834), (818, 819, 836, 835), (819, 820, 837, 836), (820, 821, 838, 837), (821, 822, 839, 838), (822, 823, 840, 839), (823, 824, 841, 840), (824, 825, 842, 841), (825, 826, 843, 842), (826, 827, 844, 843), (827, 828, 845, 844), (828, 829, 846, 845), (829, 830, 847, 846), (830, 831, 848, 847), (831, 832, 849, 848), (833, 834, 340, 323), (834, 835, 357, 340), (835, 836, 374, 357), (836, 837, 391, 374), (837, 838, 408, 391), (838, 839, 425, 408), (839, 840, 442, 425), (840, 841, 459, 442), (841, 842, 476, 459), (842, 843, 493, 476), (843, 844, 510, 493), (844, 845, 527, 510), (845, 846, 544, 527), (846, 847, 561, 544), (847, 848, 578, 561), (848, 849, 307, 578), (850, 853, 870, 869), (853, 854, 871, 870), (854, 855, 872, 871), (855, 856, 873, 872), (856, 857, 874, 873), (857, 858, 875, 874), (858, 859, 876, 875), (859, 860, 877, 876), (860, 861, 878, 877), (861, 862, 879, 878), (862, 863, 880, 879), (863, 864, 881, 880), (864, 865, 882, 881), (865, 866, 883, 882), (866, 867, 884, 883), (867, 868, 885, 884), (869, 870, 887, 886), (870, 871, 888, 887), (871, 872, 889, 888), (872, 873, 890, 889), (873, 874, 891, 890), (874, 875, 892, 891), (875, 876, 893, 892), (876, 877, 894, 893), (877, 878, 895, 894), (878, 879, 896, 895), (879, 880, 897, 896), (880, 881, 898, 897), (881, 882, 899, 898), (882, 883, 900, 899), (883, 884, 901, 900), (884, 885, 902, 901), (886, 887, 904, 903), (887, 888, 905, 904), (888, 889, 906, 905), (889, 890, 907, 906), (890, 891, 908, 907), (891, 892, 909, 908), (892, 893, 910, 909), (893, 894, 911, 910), (894, 895, 912, 911), (895, 896, 913, 912), (896, 897, 914, 913), (897, 898, 915, 914), (898, 899, 916, 915), (899, 900, 917, 916), (900, 901, 918, 917), (901, 902, 919, 918), (903, 904, 921, 920), (904, 905, 922, 921), (905, 906, 923, 922), (906, 907, 924, 923), (907, 908, 925, 924), (908, 909, 926, 925), (909, 910, 927, 926), (910, 911, 928, 927), (911, 912, 929, 928), (912, 913, 930, 929), (913, 914, 931, 930), (914, 915, 932, 931), (915, 916, 933, 932), (916, 917, 934, 933), (917, 918, 935, 934), (918, 919, 936, 935), (920, 921, 938, 937), (921, 922, 939, 938), (922, 923, 940, 939), (923, 924, 941, 940), (924, 925, 942, 941), (925, 926, 943, 942), (926, 927, 944, 943), (927, 928, 945, 944), (928, 929, 946, 945), (929, 930, 947, 946), (930, 931, 948, 947), (931, 932, 949, 948), (932, 933, 950, 949), (933, 934, 951, 950), (934, 935, 952, 951), (935, 936, 953, 952), (937, 938, 955, 954), (938, 939, 956, 955), (939, 940, 957, 956), (940, 941, 958, 957), (941, 942, 959, 958), (942, 943, 960, 959), (943, 944, 961, 960), (944, 945, 962, 961), (945, 946, 963, 962), (946, 947, 964, 963), (947, 948, 965, 964), (948, 949, 966, 965), (949, 950, 967, 966), (950, 951, 968, 967), (951, 952, 969, 968), (952, 953, 970, 969), (954, 955, 972, 971), (955, 956, 973, 972), (956, 957, 974, 973), (957, 958, 975, 974), (958, 959, 976, 975), (959, 960, 977, 976), (960, 961, 978, 977), (961, 962, 979, 978), (962, 963, 980, 979), (963, 964, 981, 980), (964, 965, 982, 981), (965, 966, 983, 982), (966, 967, 984, 983), (967, 968, 985, 984), (968, 969, 986, 985), (969, 970, 987, 986), (971, 972, 989, 988), (972, 973, 990, 989), (973, 974, 991, 990), (974, 975, 992, 991), (975, 976, 993, 992), (976, 977, 994, 993), (977, 978, 995, 994), (978, 979, 996, 995), (979, 980, 997, 996), (980, 981, 998, 997), (981, 982, 999, 998), (982, 983, 1000, 999), (983, 984, 1001, 1000), (984, 985, 1002, 1001), (985, 986, 1003, 1002), (986, 987, 1004, 1003), (988, 989, 1006, 1005), (989, 990, 1007, 1006), (990, 991, 1008, 1007), (991, 992, 1009, 1008), (992, 993, 1010, 1009), (993, 994, 1011, 1010), (994, 995, 1012, 1011), (995, 996, 1013, 1012), (996, 997, 1014, 1013), (997, 998, 1015, 1014), (998, 999, 1016, 1015), (999, 1000, 1017, 1016), (1000, 1001, 1018, 1017), (1001, 1002, 1019, 1018), (1002, 1003, 1020, 1019), (1003, 1004, 1021, 1020), (1005, 1006, 1023, 1022), (1006, 1007, 1024, 1023), (1007, 1008, 1025, 1024), (1008, 1009, 1026, 1025), (1009, 1010, 1027, 1026), (1010, 1011, 1028, 1027), (1011, 1012, 1029, 1028), (1012, 1013, 1030, 1029), (1013, 1014, 1031, 1030), (1014, 1015, 1032, 1031), (1015, 1016, 1033, 1032), (1016, 1017, 1034, 1033), (1017, 1018, 1035, 1034), (1018, 1019, 1036, 1035), (1019, 1020, 1037, 1036), (1020, 1021, 1038, 1037), (1022, 1023, 1040, 1039), (1023, 1024, 1041, 1040), (1024, 1025, 1042, 1041), (1025, 1026, 1043, 1042), (1026, 1027, 1044, 1043), (1027, 1028, 1045, 1044), (1028, 1029, 1046, 1045), (1029, 1030, 1047, 1046), (1030, 1031, 1048, 1047), (1031, 1032, 1049, 1048), (1032, 1033, 1050, 1049), (1033, 1034, 1051, 1050), (1034, 1035, 1052, 1051), (1035, 1036, 1053, 1052), (1036, 1037, 1054, 1053), (1037, 1038, 1055, 1054), (1039, 1040, 1057, 1056), (1040, 1041, 1058, 1057), (1041, 1042, 1059, 1058), (1042, 1043, 1060, 1059), (1043, 1044, 1061, 1060), (1044, 1045, 1062, 1061), (1045, 1046, 1063, 1062), (1046, 1047, 1064, 1063), (1047, 1048, 1065, 1064), (1048, 1049, 1066, 1065), (1049, 1050, 1067, 1066), (1050, 1051, 1068, 1067), (1051, 1052, 1069, 1068), (1052, 1053, 1070, 1069), (1053, 1054, 1071, 1070), (1054, 1055, 1072, 1071), (1056, 1057, 1074, 1073), (1057, 1058, 1075, 1074), (1058, 1059, 1076, 1075), (1059, 1060, 1077, 1076), (1060, 1061, 1078, 1077), (1061, 1062, 1079, 1078), (1062, 1063, 1080, 1079), (1063, 1064, 1081, 1080), (1064, 1065, 1082, 1081), (1065, 1066, 1083, 1082), (1066, 1067, 1084, 1083), (1067, 1068, 1085, 1084), (1068, 1069, 1086, 1085), (1069, 1070, 1087, 1086), (1070, 1071, 1088, 1087), (1071, 1072, 1089, 1088), (1073, 1074, 1091, 1090), (1074, 1075, 1092, 1091), (1075, 1076, 1093, 1092), (1076, 1077, 1094, 1093), (1077, 1078, 1095, 1094), (1078, 1079, 1096, 1095), (1079, 1080, 1097, 1096), (1080, 1081, 1098, 1097), (1081, 1082, 1099, 1098), (1082, 1083, 1100, 1099), (1083, 1084, 1101, 1100), (1084, 1085, 1102, 1101), (1085, 1086, 1103, 1102), (1086, 1087, 1104, 1103), (1087, 1088, 1105, 1104), (1088, 1089, 1106, 1105), (1090, 1091, 1108, 1107), (1091, 1092, 1109, 1108), (1092, 1093, 1110, 1109), (1093, 1094, 1111, 1110), (1094, 1095, 1112, 1111), (1095, 1096, 1113, 1112), (1096, 1097, 1114, 1113), (1097, 1098, 1115, 1114), (1098, 1099, 1116, 1115), (1099, 1100, 1117, 1116), (1100, 1101, 1118, 1117), (1101, 1102, 1119, 1118), (1102, 1103, 1120, 1119), (1103, 1104, 1121, 1120), (1104, 1105, 1122, 1121), (1105, 1106, 1123, 1122), (1107, 1108, 1428, 1411), (1108, 1109, 1445, 1428), (1109, 1110, 1462, 1445), (1110, 1111, 1479, 1462), (1111, 1112, 1496, 1479), (1112, 1113, 1513, 1496), (1113, 1114, 1530, 1513), (1114, 1115, 1547, 1530), (1115, 1116, 1564, 1547), (1116, 1117, 1581, 1564), (1117, 1118, 1598, 1581), (1118, 1119, 1615, 1598), (1119, 1120, 1632, 1615), (1120, 1121, 1649, 1632), (1121, 1122, 1666, 1649), (1122, 1123, 1124, 1666), (851, 1125, 1142, 1141), (1125, 1126, 1143, 1142), (1126, 1127, 1144, 1143), (1127, 1128, 1145, 1144), (1128, 1129, 1146, 1145), (1129, 1130, 1147, 1146), (1130, 1131, 1148, 1147), (1131, 1132, 1149, 1148), (1132, 1133, 1150, 1149), (1133, 1134, 1151, 1150), (1134, 1135, 1152, 1151), (1135, 1136, 1153, 1152), (1136, 1137, 1154, 1153), (1137, 1138, 1155, 1154), (1138, 1139, 1156, 1155), (1139, 1140, 1157, 1156), (1141, 1142, 1159, 1158), (1142, 1143, 1160, 1159), (1143, 1144, 1161, 1160), (1144, 1145, 1162, 1161), (1145, 1146, 1163, 1162), (1146, 1147, 1164, 1163), (1147, 1148, 1165, 1164), (1148, 1149, 1166, 1165), (1149, 1150, 1167, 1166), (1150, 1151, 1168, 1167), (1151, 1152, 1169, 1168), (1152, 1153, 1170, 1169), (1153, 1154, 1171, 1170), (1154, 1155, 1172, 1171), (1155, 1156, 1173, 1172), (1156, 1157, 1174, 1173), (1158, 1159, 1176, 1175), (1159, 1160, 1177, 1176), (1160, 1161, 1178, 1177), (1161, 1162, 1179, 1178), (1162, 1163, 1180, 1179), (1163, 1164, 1181, 1180), (1164, 1165, 1182, 1181), (1165, 1166, 1183, 1182), (1166, 1167, 1184, 1183), (1167, 1168, 1185, 1184), (1168, 1169, 1186, 1185), (1169, 1170, 1187, 1186), (1170, 1171, 1188, 1187), (1171, 1172, 1189, 1188), (1172, 1173, 1190, 1189), (1173, 1174, 1191, 1190), (1175, 1176, 1193, 1192), (1176, 1177, 1194, 1193), (1177, 1178, 1195, 1194), (1178, 1179, 1196, 1195), (1179, 1180, 1197, 1196), (1180, 1181, 1198, 1197), (1181, 1182, 1199, 1198), (1182, 1183, 1200, 1199), (1183, 1184, 1201, 1200), (1184, 1185, 1202, 1201), (1185, 1186, 1203, 1202), (1186, 1187, 1204, 1203), (1187, 1188, 1205, 1204), (1188, 1189, 1206, 1205), (1189, 1190, 1207, 1206), (1190, 1191, 1208, 1207), (1192, 1193, 1210, 1209), (1193, 1194, 1211, 1210), (1194, 1195, 1212, 1211), (1195, 1196, 1213, 1212), (1196, 1197, 1214, 1213), (1197, 1198, 1215, 1214), (1198, 1199, 1216, 1215), (1199, 1200, 1217, 1216), (1200, 1201, 1218, 1217), (1201, 1202, 1219, 1218), (1202, 1203, 1220, 1219), (1203, 1204, 1221, 1220), (1204, 1205, 1222, 1221), (1205, 1206, 1223, 1222), (1206, 1207, 1224, 1223), (1207, 1208, 1225, 1224), (1209, 1210, 1227, 1226), (1210, 1211, 1228, 1227), (1211, 1212, 1229, 1228), (1212, 1213, 1230, 1229), (1213, 1214, 1231, 1230), (1214, 1215, 1232, 1231), (1215, 1216, 1233, 1232), (1216, 1217, 1234, 1233), (1217, 1218, 1235, 1234), (1218, 1219, 1236, 1235), (1219, 1220, 1237, 1236), (1220, 1221, 1238, 1237), (1221, 1222, 1239, 1238), (1222, 1223, 1240, 1239), (1223, 1224, 1241, 1240), (1224, 1225, 1242, 1241), (1226, 1227, 1244, 1243), (1227, 1228, 1245, 1244), (1228, 1229, 1246, 1245), (1229, 1230, 1247, 1246), (1230, 1231, 1248, 1247), (1231, 1232, 1249, 1248), (1232, 1233, 1250, 1249), (1233, 1234, 1251, 1250), (1234, 1235, 1252, 1251), (1235, 1236, 1253, 1252), (1236, 1237, 1254, 1253), (1237, 1238, 1255, 1254), (1238, 1239, 1256, 1255), (1239, 1240, 1257, 1256), (1240, 1241, 1258, 1257), (1241, 1242, 1259, 1258), (1243, 1244, 1261, 1260), (1244, 1245, 1262, 1261), (1245, 1246, 1263, 1262), (1246, 1247, 1264, 1263), (1247, 1248, 1265, 1264), (1248, 1249, 1266, 1265), (1249, 1250, 1267, 1266), (1250, 1251, 1268, 1267), (1251, 1252, 1269, 1268), (1252, 1253, 1270, 1269), (1253, 1254, 1271, 1270), (1254, 1255, 1272, 1271), (1255, 1256, 1273, 1272), (1256, 1257, 1274, 1273), (1257, 1258, 1275, 1274), (1258, 1259, 1276, 1275), (1260, 1261, 1278, 1277), (1261, 1262, 1279, 1278), (1262, 1263, 1280, 1279), (1263, 1264, 1281, 1280), (1264, 1265, 1282, 1281), (1265, 1266, 1283, 1282), (1266, 1267, 1284, 1283), (1267, 1268, 1285, 1284), (1268, 1269, 1286, 1285), (1269, 1270, 1287, 1286), (1270, 1271, 1288, 1287), (1271, 1272, 1289, 1288), (1272, 1273, 1290, 1289), (1273, 1274, 1291, 1290), (1274, 1275, 1292, 1291), (1275, 1276, 1293, 1292), (1277, 1278, 1295, 1294), (1278, 1279, 1296, 1295), (1279, 1280, 1297, 1296), (1280, 1281, 1298, 1297), (1281, 1282, 1299, 1298), (1282, 1283, 1300, 1299), (1283, 1284, 1301, 1300), (1284, 1285, 1302, 1301), (1285, 1286, 1303, 1302), (1286, 1287, 1304, 1303), (1287, 1288, 1305, 1304), (1288, 1289, 1306, 1305), (1289, 1290, 1307, 1306), (1290, 1291, 1308, 1307), (1291, 1292, 1309, 1308), (1292, 1293, 1310, 1309), (1294, 1295, 1312, 1311), (1295, 1296, 1313, 1312), (1296, 1297, 1314, 1313), (1297, 1298, 1315, 1314), (1298, 1299, 1316, 1315), (1299, 1300, 1317, 1316), (1300, 1301, 1318, 1317), (1301, 1302, 1319, 1318), (1302, 1303, 1320, 1319), (1303, 1304, 1321, 1320), (1304, 1305, 1322, 1321), (1305, 1306, 1323, 1322), (1306, 1307, 1324, 1323), (1307, 1308, 1325, 1324), (1308, 1309, 1326, 1325), (1309, 1310, 1327, 1326), (1311, 1312, 1329, 1328), (1312, 1313, 1330, 1329), (1313, 1314, 1331, 1330), (1314, 1315, 1332, 1331), (1315, 1316, 1333, 1332), (1316, 1317, 1334, 1333), (1317, 1318, 1335, 1334), (1318, 1319, 1336, 1335), (1319, 1320, 1337, 1336), (1320, 1321, 1338, 1337), (1321, 1322, 1339, 1338), (1322, 1323, 1340, 1339), (1323, 1324, 1341, 1340), (1324, 1325, 1342, 1341), (1325, 1326, 1343, 1342), (1326, 1327, 1344, 1343), (1328, 1329, 1346, 1345), (1329, 1330, 1347, 1346), (1330, 1331, 1348, 1347), (1331, 1332, 1349, 1348), (1332, 1333, 1350, 1349), (1333, 1334, 1351, 1350), (1334, 1335, 1352, 1351), (1335, 1336, 1353, 1352), (1336, 1337, 1354, 1353), (1337, 1338, 1355, 1354), (1338, 1339, 1356, 1355), (1339, 1340, 1357, 1356), (1340, 1341, 1358, 1357), (1341, 1342, 1359, 1358), (1342, 1343, 1360, 1359), (1343, 1344, 1361, 1360), (1345, 1346, 1363, 1362), (1346, 1347, 1364, 1363), (1347, 1348, 1365, 1364), (1348, 1349, 1366, 1365), (1349, 1350, 1367, 1366), (1350, 1351, 1368, 1367), (1351, 1352, 1369, 1368), (1352, 1353, 1370, 1369), (1353, 1354, 1371, 1370), (1354, 1355, 1372, 1371), (1355, 1356, 1373, 1372), (1356, 1357, 1374, 1373), (1357, 1358, 1375, 1374), (1358, 1359, 1376, 1375), (1359, 1360, 1377, 1376), (1360, 1361, 1378, 1377), (1362, 1363, 1380, 1379), (1363, 1364, 1381, 1380), (1364, 1365, 1382, 1381), (1365, 1366, 1383, 1382), (1366, 1367, 1384, 1383), (1367, 1368, 1385, 1384), (1368, 1369, 1386, 1385), (1369, 1370, 1387, 1386), (1370, 1371, 1388, 1387), (1371, 1372, 1389, 1388), (1372, 1373, 1390, 1389), (1373, 1374, 1391, 1390), (1374, 1375, 1392, 1391), (1375, 1376, 1393, 1392), (1376, 1377, 1394, 1393), (1377, 1378, 1395, 1394), (1379, 1380, 885, 868), (1380, 1381, 902, 885), (1381, 1382, 919, 902), (1382, 1383, 936, 919), (1383, 1384, 953, 936), (1384, 1385, 970, 953), (1385, 1386, 987, 970), (1386, 1387, 1004, 987), (1387, 1388, 1021, 1004), (1388, 1389, 1038, 1021), (1389, 1390, 1055, 1038), (1390, 1391, 1072, 1055), (1391, 1392, 1089, 1072), (1392, 1393, 1106, 1089), (1393, 1394, 1123, 1106), (1394, 1395, 1124, 1123), (852, 1396, 1413, 1412), (1396, 1397, 1414, 1413), (1397, 1398, 1415, 1414), (1398, 1399, 1416, 1415), (1399, 1400, 1417, 1416), (1400, 1401, 1418, 1417), (1401, 1402, 1419, 1418), (1402, 1403, 1420, 1419), (1403, 1404, 1421, 1420), (1404, 1405, 1422, 1421), (1405, 1406, 1423, 1422), (1406, 1407, 1424, 1423), (1407, 1408, 1425, 1424), (1408, 1409, 1426, 1425), (1409, 1410, 1427, 1426), (1410, 1411, 1428, 1427), (1412, 1413, 1430, 1429), (1413, 1414, 1431, 1430), (1414, 1415, 1432, 1431), (1415, 1416, 1433, 1432), (1416, 1417, 1434, 1433), (1417, 1418, 1435, 1434), (1418, 1419, 1436, 1435), (1419, 1420, 1437, 1436), (1420, 1421, 1438, 1437), (1421, 1422, 1439, 1438), (1422, 1423, 1440, 1439), (1423, 1424, 1441, 1440), (1424, 1425, 1442, 1441), (1425, 1426, 1443, 1442), (1426, 1427, 1444, 1443), (1427, 1428, 1445, 1444), (1429, 1430, 1447, 1446), (1430, 1431, 1448, 1447), (1431, 1432, 1449, 1448), (1432, 1433, 1450, 1449), (1433, 1434, 1451, 1450), (1434, 1435, 1452, 1451), (1435, 1436, 1453, 1452), (1436, 1437, 1454, 1453), (1437, 1438, 1455, 1454), (1438, 1439, 1456, 1455), (1439, 1440, 1457, 1456), (1440, 1441, 1458, 1457), (1441, 1442, 1459, 1458), (1442, 1443, 1460, 1459), (1443, 1444, 1461, 1460), (1444, 1445, 1462, 1461), (1446, 1447, 1464, 1463), (1447, 1448, 1465, 1464), (1448, 1449, 1466, 1465), (1449, 1450, 1467, 1466), (1450, 1451, 1468, 1467), (1451, 1452, 1469, 1468), (1452, 1453, 1470, 1469), (1453, 1454, 1471, 1470), (1454, 1455, 1472, 1471), (1455, 1456, 1473, 1472), (1456, 1457, 1474, 1473), (1457, 1458, 1475, 1474), (1458, 1459, 1476, 1475), (1459, 1460, 1477, 1476), (1460, 1461, 1478, 1477), (1461, 1462, 1479, 1478), (1463, 1464, 1481, 1480), (1464, 1465, 1482, 1481), (1465, 1466, 1483, 1482), (1466, 1467, 1484, 1483), (1467, 1468, 1485, 1484), (1468, 1469, 1486, 1485), (1469, 1470, 1487, 1486), (1470, 1471, 1488, 1487), (1471, 1472, 1489, 1488), (1472, 1473, 1490, 1489), (1473, 1474, 1491, 1490), (1474, 1475, 1492, 1491), (1475, 1476, 1493, 1492), (1476, 1477, 1494, 1493), (1477, 1478, 1495, 1494), (1478, 1479, 1496, 1495), (1480, 1481, 1498, 1497), (1481, 1482, 1499, 1498), (1482, 1483, 1500, 1499), (1483, 1484, 1501, 1500), (1484, 1485, 1502, 1501), (1485, 1486, 1503, 1502), (1486, 1487, 1504, 1503), (1487, 1488, 1505, 1504), (1488, 1489, 1506, 1505), (1489, 1490, 1507, 1506), (1490, 1491, 1508, 1507), (1491, 1492, 1509, 1508), (1492, 1493, 1510, 1509), (1493, 1494, 1511, 1510), (1494, 1495, 1512, 1511), (1495, 1496, 1513, 1512), (1497, 1498, 1515, 1514), (1498, 1499, 1516, 1515), (1499, 1500, 1517, 1516), (1500, 1501, 1518, 1517), (1501, 1502, 1519, 1518), (1502, 1503, 1520, 1519), (1503, 1504, 1521, 1520), (1504, 1505, 1522, 1521), (1505, 1506, 1523, 1522), (1506, 1507, 1524, 1523), (1507, 1508, 1525, 1524), (1508, 1509, 1526, 1525), (1509, 1510, 1527, 1526), (1510, 1511, 1528, 1527), (1511, 1512, 1529, 1528), (1512, 1513, 1530, 1529), (1514, 1515, 1532, 1531), (1515, 1516, 1533, 1532), (1516, 1517, 1534, 1533), (1517, 1518, 1535, 1534), (1518, 1519, 1536, 1535), (1519, 1520, 1537, 1536), (1520, 1521, 1538, 1537), (1521, 1522, 1539, 1538), (1522, 1523, 1540, 1539), (1523, 1524, 1541, 1540), (1524, 1525, 1542, 1541), (1525, 1526, 1543, 1542), (1526, 1527, 1544, 1543), (1527, 1528, 1545, 1544), (1528, 1529, 1546, 1545), (1529, 1530, 1547, 1546), (1531, 1532, 1549, 1548), (1532, 1533, 1550, 1549), (1533, 1534, 1551, 1550), (1534, 1535, 1552, 1551), (1535, 1536, 1553, 1552), (1536, 1537, 1554, 1553), (1537, 1538, 1555, 1554), (1538, 1539, 1556, 1555), (1539, 1540, 1557, 1556), (1540, 1541, 1558, 1557), (1541, 1542, 1559, 1558), (1542, 1543, 1560, 1559), (1543, 1544, 1561, 1560), (1544, 1545, 1562, 1561), (1545, 1546, 1563, 1562), (1546, 1547, 1564, 1563), (1548, 1549, 1566, 1565), (1549, 1550, 1567, 1566), (1550, 1551, 1568, 1567), (1551, 1552, 1569, 1568), (1552, 1553, 1570, 1569), (1553, 1554, 1571, 1570), (1554, 1555, 1572, 1571), (1555, 1556, 1573, 1572), (1556, 1557, 1574, 1573), (1557, 1558, 1575, 1574), (1558, 1559, 1576, 1575), (1559, 1560, 1577, 1576), (1560, 1561, 1578, 1577), (1561, 1562, 1579, 1578), (1562, 1563, 1580, 1579), (1563, 1564, 1581, 1580), (1565, 1566, 1583, 1582), (1566, 1567, 1584, 1583), (1567, 1568, 1585, 1584), (1568, 1569, 1586, 1585), (1569, 1570, 1587, 1586), (1570, 1571, 1588, 1587), (1571, 1572, 1589, 1588), (1572, 1573, 1590, 1589), (1573, 1574, 1591, 1590), (1574, 1575, 1592, 1591), (1575, 1576, 1593, 1592), (1576, 1577, 1594, 1593), (1577, 1578, 1595, 1594), (1578, 1579, 1596, 1595), (1579, 1580, 1597, 1596), (1580, 1581, 1598, 1597), (1582, 1583, 1600, 1599), (1583, 1584, 1601, 1600), (1584, 1585, 1602, 1601), (1585, 1586, 1603, 1602), (1586, 1587, 1604, 1603), (1587, 1588, 1605, 1604), (1588, 1589, 1606, 1605), (1589, 1590, 1607, 1606), (1590, 1591, 1608, 1607), (1591, 1592, 1609, 1608), (1592, 1593, 1610, 1609), (1593, 1594, 1611, 1610), (1594, 1595, 1612, 1611), (1595, 1596, 1613, 1612), (1596, 1597, 1614, 1613), (1597, 1598, 1615, 1614), (1599, 1600, 1617, 1616), (1600, 1601, 1618, 1617), (1601, 1602, 1619, 1618), (1602, 1603, 1620, 1619), (1603, 1604, 1621, 1620), (1604, 1605, 1622, 1621), (1605, 1606, 1623, 1622), (1606, 1607, 1624, 1623), (1607, 1608, 1625, 1624), (1608, 1609, 1626, 1625), (1609, 1610, 1627, 1626), (1610, 1611, 1628, 1627), (1611, 1612, 1629, 1628), (1612, 1613, 1630, 1629), (1613, 1614, 1631, 1630), (1614, 1615, 1632, 1631), (1616, 1617, 1634, 1633), (1617, 1618, 1635, 1634), (1618, 1619, 1636, 1635), (1619, 1620, 1637, 1636), (1620, 1621, 1638, 1637), (1621, 1622, 1639, 1638), (1622, 1623, 1640, 1639), (1623, 1624, 1641, 1640), (1624, 1625, 1642, 1641), (1625, 1626, 1643, 1642), (1626, 1627, 1644, 1643), (1627, 1628, 1645, 1644), (1628, 1629, 1646, 1645), (1629, 1630, 1647, 1646), (1630, 1631, 1648, 1647), (1631, 1632, 1649, 1648), (1633, 1634, 1651, 1650), (1634, 1635, 1652, 1651), (1635, 1636, 1653, 1652), (1636, 1637, 1654, 1653), (1637, 1638, 1655, 1654), (1638, 1639, 1656, 1655), (1639, 1640, 1657, 1656), (1640, 1641, 1658, 1657), (1641, 1642, 1659, 1658), (1642, 1643, 1660, 1659), (1643, 1644, 1661, 1660), (1644, 1645, 1662, 1661), (1645, 1646, 1663, 1662), (1646, 1647, 1664, 1663), (1647, 1648, 1665, 1664), (1648, 1649, 1666, 1665), (1650, 1651, 1157, 1140), (1651, 1652, 1174, 1157), (1652, 1653, 1191, 1174), (1653, 1654, 1208, 1191), (1654, 1655, 1225, 1208), (1655, 1656, 1242, 1225), (1656, 1657, 1259, 1242), (1657, 1658, 1276, 1259), (1658, 1659, 1293, 1276), (1659, 1660, 1310, 1293), (1660, 1661, 1327, 1310), (1661, 1662, 1344, 1327), (1662, 1663, 1361, 1344), (1663, 1664, 1378, 1361), (1664, 1665, 1395, 1378), (1665, 1666, 1124, 1395), (35, 595, 612, 629, 646, 663, 680, 697, 714, 731, 748, 765, 782, 799, 816, 833, 323, 322, 321, 320, 319, 318, 317, 316, 315, 314, 313, 312, 311, 310, 309, 308, 34, 1700, 1813, 1812, 1811, 1810, 1809, 1808, 1807, 1806, 1805, 1804, 1803, 1802, 1801, 1800, 1799, 1798, 1797, 1796, 1795, 1794, 1793, 1792, 1791, 1790, 1789, 1788, 1787, 1786, 1785, 1784, 1783, 1782, 1781, 1780, 1779, 1778, 1777, 1776, 1775, 1774, 1773, 1772, 1771, 1770, 1769, 1768, 1767, 1831, 1830, 1829, 1828, 1827, 1826, 1825, 1824, 1823, 1822, 1821, 1820, 1819, 1818, 1817, 1816, 1815, 1814, 1701, 851, 1141, 1158, 1175, 1192, 1209, 1226, 1243, 1260, 1277, 1294, 1311, 1328, 1345, 1362, 1379, 868, 867, 866, 865, 864, 863, 862, 861, 860, 859, 858, 857, 856, 855, 854, 853, 850, 0, 2, 3, 4, 5, 6, 7, 8, 9, 10, 11, 12, 13, 14, 15, 16, 17, 18, 19, 20, 21, 22, 23, 24, 25, 26, 27, 28, 29, 30, 31, 32, 1)])
me_plane.update()

# ---- objects
ob_plane = bpy.data.objects.new('Plane', me_plane)

# ---- transforms, parenting, visibility, modifiers, constraints
ob_plane.location = (0.0, 0.0, 0.0)
ob_plane.rotation_euler = (3.142, -0.0, 0.0)

# ---- collection membership
col_collection.objects.link(ob_plane)

# ---- scene / render settings (as saved in the file)
scene.frame_start = 1; scene.frame_end = 250; scene.frame_set(1)
scene.render.engine = 'BLENDER_EEVEE_NEXT'
bpy.context.view_layer.update()

# ---- added for rendering (the .blend has no active camera and no usable light): camera, sun
cam_auto = bpy.data.cameras.new('AutoCamera')
cam_auto.lens = 50.0
cam_auto.sensor_width = 36.0
cam_auto.clip_end = 1000.0
ob_auto_camera = bpy.data.objects.new('AutoCamera', cam_auto)
scene.collection.objects.link(ob_auto_camera)
ob_auto_camera.location = (20.9354, -25.1225, 16.7484)
ob_auto_camera.rotation_euler = (1.09748, -7.21219e-08, 0.694738)
scene.camera = ob_auto_camera
light_auto_sun = bpy.data.lights.new('AutoSun', 'SUN')
light_auto_sun.energy = 3.0
light_auto_sun.angle = 0.0523599
ob_auto_sun = bpy.data.objects.new('AutoSun', light_auto_sun)
scene.collection.objects.link(ob_auto_sun)
ob_auto_sun.rotation_euler = (0.872665, 0.174533, 0.523599)
bpy.context.view_layer.update()
